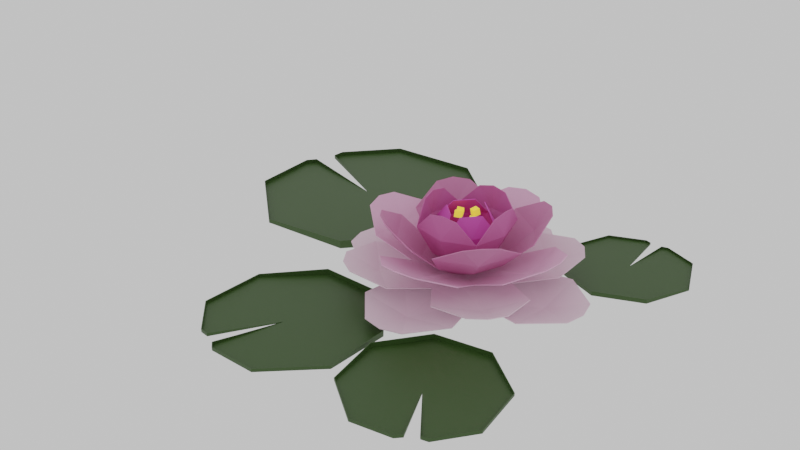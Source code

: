 # Source: Lotus_Nenuphar.blend  (saved by Blender 2.93.21; exported with 4.5.12 LTS)
import bpy
from mathutils import Matrix  # noqa: F401  (used for matrix-valued properties, if any)

bpy.ops.wm.read_factory_settings(use_empty=True)
scene = bpy.context.scene
scene.name = 'Scene'

# ---- collections
col_lotus_nenuphar = bpy.data.collections.new('Lotus_Nenuphar'); scene.collection.children.link(col_lotus_nenuphar)

# ---- materials (node trees are filled in below, after node groups)
mat_nenuphar = bpy.data.materials.new('Nenuphar')
mat_lotus_pink_1 = bpy.data.materials.new('Lotus_Pink_1')
mat_lotus_pink_2 = bpy.data.materials.new('Lotus_Pink_2')
mat_lotus_pink_3 = bpy.data.materials.new('Lotus_Pink_3')
mat_lotus_pink_4 = bpy.data.materials.new('Lotus_Pink_4')
mat_lotus_pink_5 = bpy.data.materials.new('Lotus_Pink_5')
mat_lotus_light = bpy.data.materials.new('Lotus_Light')

# ---- material node trees
mat_nenuphar.use_nodes = True; mat_nenuphar.node_tree.nodes.clear()
_N = mat_nenuphar.node_tree.nodes; _L = mat_nenuphar.node_tree.links
n0 = _N.new('ShaderNodeBsdfPrincipled'); n0.name = 'Principled BSDF'; n0.location = (10, 300)
n0.distribution = 'GGX'
n0.subsurface_method = 'BURLEY'
n0.inputs[0].default_value = (0.03006, 0.06998, 0.01026, 1.0)
n0.inputs[3].default_value = 1.45
n0.inputs[27].default_value = (0.0, 0.0, 0.0, 1.0)
n0.inputs[28].default_value = 1.0
n1 = _N.new('ShaderNodeOutputMaterial'); n1.name = 'Material Output'; n1.location = (300, 300)
_L.new(n0.outputs[0], n1.inputs[0])
n1.is_active_output = True
mat_lotus_pink_1.use_nodes = True; mat_lotus_pink_1.node_tree.nodes.clear()
_N = mat_lotus_pink_1.node_tree.nodes; _L = mat_lotus_pink_1.node_tree.links
n0 = _N.new('ShaderNodeBsdfPrincipled'); n0.name = 'Principled BSDF'; n0.location = (10, 300)
n0.distribution = 'GGX'
n0.subsurface_method = 'BURLEY'
n0.inputs[0].default_value = (0.723, 0.1137, 0.5115, 1.0)
n0.inputs[3].default_value = 1.45
n0.inputs[13].default_value = 0.2
n0.inputs[27].default_value = (0.0, 0.0, 0.0, 1.0)
n0.inputs[28].default_value = 1.0
n1 = _N.new('ShaderNodeOutputMaterial'); n1.name = 'Material Output'; n1.location = (300, 300)
_L.new(n0.outputs[0], n1.inputs[0])
n1.is_active_output = True
mat_lotus_pink_2.use_nodes = True; mat_lotus_pink_2.node_tree.nodes.clear()
_N = mat_lotus_pink_2.node_tree.nodes; _L = mat_lotus_pink_2.node_tree.links
n0 = _N.new('ShaderNodeBsdfPrincipled'); n0.name = 'Principled BSDF'; n0.location = (10, 300)
n0.distribution = 'GGX'
n0.subsurface_method = 'BURLEY'
n0.inputs[0].default_value = (0.6267, 0.1628, 0.3947, 1.0)
n0.inputs[3].default_value = 1.45
n0.inputs[13].default_value = 0.2
n0.inputs[27].default_value = (0.0, 0.0, 0.0, 1.0)
n0.inputs[28].default_value = 1.0
n1 = _N.new('ShaderNodeOutputMaterial'); n1.name = 'Material Output'; n1.location = (300, 300)
_L.new(n0.outputs[0], n1.inputs[0])
n1.is_active_output = True
mat_lotus_pink_3.use_nodes = True; mat_lotus_pink_3.node_tree.nodes.clear()
_N = mat_lotus_pink_3.node_tree.nodes; _L = mat_lotus_pink_3.node_tree.links
n0 = _N.new('ShaderNodeBsdfPrincipled'); n0.name = 'Principled BSDF'; n0.location = (10, 300)
n0.distribution = 'GGX'
n0.subsurface_method = 'BURLEY'
n0.inputs[0].default_value = (0.65, 0.2369, 0.4353, 1.0)
n0.inputs[3].default_value = 1.45
n0.inputs[13].default_value = 0.2
n0.inputs[27].default_value = (0.0, 0.0, 0.0, 1.0)
n0.inputs[28].default_value = 1.0
n1 = _N.new('ShaderNodeOutputMaterial'); n1.name = 'Material Output'; n1.location = (300, 300)
_L.new(n0.outputs[0], n1.inputs[0])
n1.is_active_output = True
mat_lotus_pink_4.use_nodes = True; mat_lotus_pink_4.node_tree.nodes.clear()
_N = mat_lotus_pink_4.node_tree.nodes; _L = mat_lotus_pink_4.node_tree.links
n0 = _N.new('ShaderNodeBsdfPrincipled'); n0.name = 'Principled BSDF'; n0.location = (10, 300)
n0.distribution = 'GGX'
n0.subsurface_method = 'BURLEY'
n0.inputs[0].default_value = (0.7991, 0.4233, 0.6308, 1.0)
n0.inputs[3].default_value = 1.45
n0.inputs[27].default_value = (0.0291, 0.01751, 0.02401, 1.0)
n0.inputs[28].default_value = 1.0
n1 = _N.new('ShaderNodeOutputMaterial'); n1.name = 'Material Output'; n1.location = (300, 300)
_L.new(n0.outputs[0], n1.inputs[0])
n1.is_active_output = True
mat_lotus_pink_5.use_nodes = True; mat_lotus_pink_5.node_tree.nodes.clear()
_N = mat_lotus_pink_5.node_tree.nodes; _L = mat_lotus_pink_5.node_tree.links
n0 = _N.new('ShaderNodeBsdfPrincipled'); n0.name = 'Principled BSDF'; n0.location = (10, 300)
n0.distribution = 'GGX'
n0.subsurface_method = 'BURLEY'
n0.inputs[0].default_value = (0.7991, 0.5906, 0.7011, 1.0)
n0.inputs[3].default_value = 1.45
n0.inputs[27].default_value = (0.02721, 0.02134, 0.02448, 1.0)
n0.inputs[28].default_value = 1.0
n1 = _N.new('ShaderNodeOutputMaterial'); n1.name = 'Material Output'; n1.location = (300, 300)
_L.new(n0.outputs[0], n1.inputs[0])
n1.is_active_output = True
mat_lotus_light.use_nodes = True; mat_lotus_light.node_tree.nodes.clear()
_N = mat_lotus_light.node_tree.nodes; _L = mat_lotus_light.node_tree.links
n0 = _N.new('ShaderNodeBsdfPrincipled'); n0.name = 'Principled BSDF'; n0.location = (10, 300)
n0.distribution = 'GGX'
n0.subsurface_method = 'BURLEY'
n0.inputs[0].default_value = (0.7991, 0.5149, 0.05448, 1.0)
n0.inputs[3].default_value = 1.45
n0.inputs[13].default_value = 0.0
n0.inputs[27].default_value = (0.7991, 0.5149, 0.05448, 1.0)
n0.inputs[28].default_value = 1.0
n1 = _N.new('ShaderNodeOutputMaterial'); n1.name = 'Material Output'; n1.location = (300, 300)
_L.new(n0.outputs[0], n1.inputs[0])
n1.is_active_output = True

# ---- world
world_world = bpy.data.worlds.new('World'); scene.world = world_world
world_world.use_nodes = True; world_world.node_tree.nodes.clear()
_N = world_world.node_tree.nodes; _L = world_world.node_tree.links
n0 = _N.new('ShaderNodeOutputWorld'); n0.name = 'World Output'; n0.location = (300, 300)
n1 = _N.new('ShaderNodeBackground'); n1.name = 'Background'; n1.location = (10, 300)
n1.inputs[0].default_value = (0.723, 0.723, 0.723, 1.0)
_L.new(n1.outputs[0], n0.inputs[0])
n0.is_active_output = True
world_world.color = (0.05088, 0.05088, 0.05088)
world_world.use_sun_shadow = False
world_world.sun_shadow_jitter_overblur = 0.0

# ---- meshes
me_circle_001 = bpy.data.meshes.new('Circle.001')
me_circle_001.from_pydata([(-0.7383, 1.514, 0.0), (-0.1592, 0.05483, 0.0), (-1.514, -0.7383, 0.0), (-0.5483, -1.592, 0.0), (0.7383, -1.514, 0.0), (1.592, -0.5483, 0.0), (1.514, 0.7383, 0.0), (0.5483, 1.592, 0.0), (-1.353, 0.8186, 0.0), (-1.573, 0.2266, 0.0), (-1.476, 0.3509, 0.0), (-1.367, 0.6469, 0.0), (-0.7383, 1.514, 0.05614), (-1.514, -0.7383, 0.05614), (-0.5483, -1.592, 0.05614), (0.7383, -1.514, 0.1123), (1.592, -0.5483, 0.1123), (1.514, 0.7383, 0.1123), (0.5483, 1.592, 0.05614), (-1.353, 0.8186, 0.05614), (-1.573, 0.2266, 0.05614), (-1.476, 0.3509, 0.05614), (-1.367, 0.6469, 0.05614)], [], [(11, 1, 8), (10, 9, 1), (9, 2, 1), (2, 3, 1), (3, 4, 1), (5, 1, 4), (5, 6, 1), (6, 7, 1), (7, 0, 1), (0, 8, 1), (4, 3, 14, 15), (8, 0, 12, 19), (0, 7, 18, 12), (5, 4, 15, 16), (9, 10, 21, 20), (10, 1, 21), (11, 8, 19, 22), (6, 5, 16, 17), (1, 11, 22), (3, 2, 13, 14), (2, 9, 20, 13), (7, 6, 17, 18)])
_uv = me_circle_001.uv_layers.new(name='UVMap')
_uv.uv.foreach_set('vector', [0.0, 0.0, 0.0, 0.0, 0.0, 0.0, 0.0, 0.0, 0.0, 0.0, 0.0, 0.0, 0.0, 0.0, 0.0, 0.0, 0.0, 0.0, 0.0, 0.0, 0.0, 0.0, 0.0, 0.0, 0.0, 0.0, 0.0, 0.0, 0.0, 0.0, 0.0, 0.0, 0.0, 0.0, 0.0, 0.0, 0.0, 0.0, 0.0, 0.0, 0.0, 0.0, 0.0, 0.0, 0.0, 0.0, 0.0, 0.0, 0.0, 0.0, 0.0, 0.0, 0.0, 0.0, 0.0, 0.0, 0.0, 0.0, 0.0, 0.0, 0.0, 0.0, 0.0, 0.0, 0.0, 0.0, 0.0, 0.0, 0.0, 0.0, 0.0, 0.0, 0.0, 0.0, 0.0, 0.0, 0.0, 0.0, 0.0, 0.0, 0.0, 0.0, 0.0, 0.0, 0.0, 0.0, 0.0, 0.0, 0.0, 0.0, 0.0, 0.0, 0.0, 0.0, 0.0, 0.0, 0.0, 0.0, 0.0, 0.0, 0.0, 0.0, 0.0, 0.0, 0.0, 0.0, 0.0, 0.0, 0.0, 0.0, 0.0, 0.0, 0.0, 0.0, 0.0, 0.0, 0.0, 0.0, 0.0, 0.0, 0.0, 0.0, 0.0, 0.0, 0.0, 0.0, 0.0, 0.0, 0.0, 0.0, 0.0, 0.0, 0.0, 0.0, 0.0, 0.0, 0.0, 0.0, 0.0, 0.0, 0.0, 0.0, 0.0, 0.0, 0.0, 0.0, 0.0, 0.0, 0.0, 0.0, 0.0, 0.0])
me_circle_001.materials.append(mat_nenuphar)
me_circle_001.use_remesh_fix_poles = True
me_circle_001.use_remesh_preserve_attributes = False
me_circle_001.use_mirror_vertex_groups = False
me_circle_001.update()
me_circle_032 = bpy.data.meshes.new('Circle.032')
me_circle_032.from_pydata([(-1.243, 0.8302, 0.37), (-1.18, 0.2918, 0.2969), (-0.702, -0.02248, 0.1938), (-0.2153, -0.007055, 0.1218), (1.05, 1.122, 0.3579), (0.831, 1.248, 0.3521), (0.294, 1.182, 0.2901), (-0.02056, 0.7021, 0.1938), (-0.006147, 0.2153, 0.1218), (0.7396, 0.7881, 0.1855), (-1.021e-14, 9.606e-15, 0.1101), (-1.056, -1.117, 0.3579), (-0.8366, -1.242, 0.3448), (-0.298, -1.178, 0.2727), (0.01878, -0.7004, 0.1793), (0.005927, -0.2151, 0.1173), (-0.7413, -0.7865, 0.1855), (1.237, -0.825, 0.3269), (1.176, -0.2881, 0.2659), (0.7002, 0.02416, 0.1793), (0.2151, 0.007261, 0.1173), (-1.116, 1.05, 0.3803), (-0.9048, 1.19, 0.37), (-0.3636, 1.16, 0.2969), (-0.7841, 0.7374, 0.2013), (-1.056, -1.117, 0.3579), (-1.194, -0.9059, 0.3521), (-1.162, -0.3658, 0.2901), (-0.7413, -0.7865, 0.1855), (1.05, 1.122, 0.3579), (1.189, 0.9111, 0.3448), (1.158, 0.3696, 0.2727), (0.7396, 0.7881, 0.1855), (1.111, -1.045, 0.3354), (0.8992, -1.185, 0.3269), (0.3596, -1.156, 0.2659), (0.7823, -0.7358, 0.1698), (1.642, 0.322, 0.1101), (1.166, 0.6915, 0.1101), (0.5339, 0.5677, 0.1101), (2.212e-09, -1.815e-09, 0.1101), (0.05259, -1.715, 0.1101), (0.322, -1.642, 0.1101), (0.6915, -1.166, 0.1101), (0.5677, -0.5339, 0.1101), (0.03636, -1.186, 0.003673), (-0.05259, 1.715, 0.1101), (-0.322, 1.642, 0.1101), (-0.6915, 1.166, 0.1101), (-0.5677, 0.5339, 0.1101), (-0.03636, 1.186, 0.003672), (-1.642, -0.322, 0.1101), (-1.166, -0.6915, 0.1101), (-0.5339, -0.5677, 0.1101), (1.715, 0.05259, 0.1101), (1.659, -0.2208, 0.1101), (1.206, -0.6188, 0.1101), (1.186, 0.03636, 0.003673), (-0.05259, 1.715, 0.1101), (0.2208, 1.659, 0.1101), (0.6188, 1.206, 0.1101), (-0.03636, 1.186, 0.003673), (0.05259, -1.715, 0.1101), (-0.2208, -1.659, 0.1101), (-0.6188, -1.206, 0.1101), (0.03636, -1.186, 0.003673), (-1.715, -0.05259, 0.1101), (-1.659, 0.2208, 0.1101), (-1.206, 0.6188, 0.1101), (-1.186, -0.03636, 0.003673), (-1.331, -0.2877, 0.7345), (-0.9436, -0.6251, 0.5588), (-0.4556, -0.4926, 0.3114), (-0.1423, -0.1547, 0.137), (0.02859, -1.414, 0.7276), (0.2678, -1.353, 0.6985), (0.5998, -0.9597, 0.5237), (0.4759, -0.4641, 0.29), (0.1504, -0.1458, 0.1302), (0.0233, -1.022, 0.4467), (2.212e-09, -1.815e-09, 0.1101), (1.302, 0.2869, 0.6736), (0.9233, 0.6244, 0.5151), (0.4465, 0.4923, 0.29), (0.1412, 0.1547, 0.1302), (-0.05807, 1.413, 0.7276), (-0.2961, 1.352, 0.7096), (-0.6202, 0.9591, 0.5503), (-0.485, 0.4638, 0.3114), (-0.1515, 0.1457, 0.137), (-0.03937, 1.022, 0.4467), (-1.391, -0.04265, 0.7592), (-1.346, 0.2057, 0.7345), (-0.9802, 0.5661, 0.5588), (-1.004, -0.03076, 0.4695), (-0.05807, 1.413, 0.7276), (0.1844, 1.367, 0.6985), (0.5399, 0.9946, 0.5237), (-0.03937, 1.022, 0.4467), (1.362, 0.04175, 0.6959), (1.318, -0.2065, 0.6736), (0.9598, -0.5667, 0.5151), (0.9875, 0.03027, 0.4238), (0.02859, -1.414, 0.7276), (-0.2128, -1.367, 0.7096), (-0.5603, -0.9953, 0.5503), (0.0233, -1.022, 0.4467), (-0.8686, 0.512, 0.9306), (-0.8823, 0.09362, 0.6998), (-0.5516, -0.03062, 0.3728), (-0.1816, -0.009761, 0.1419), (-0.3839, 0.361, 0.3574), (-0.7448, 0.7005, 0.9631), (-0.5642, 0.8356, 0.9306), (-0.1475, 0.8749, 0.6998), (-0.00322, 0.5524, 0.3728), (-0.001382, 0.1819, 0.1419), (2.212e-09, -1.815e-09, 0.1101), (-0.6072, 0.571, 0.6287), (-0.5492, -0.904, 0.9404), (-0.1321, -0.8966, 0.7097), (0.006372, -0.5554, 0.3791), (0.001771, -0.1822, 0.1439), (-0.3772, -0.4041, 0.3617), (-0.7319, -0.7884, 0.9714), (-0.8589, -0.6128, 0.9369), (-0.8798, -0.1935, 0.7014), (-0.5967, -0.6407, 0.6355), (0.8784, -0.5212, 0.9467), (0.8893, -0.1003, 0.7113), (0.5547, 0.02766, 0.3791), (0.182, 0.009395, 0.1439), (0.3868, -0.3638, 0.366), (0.755, -0.7101, 0.9798), (0.5741, -0.8448, 0.9467), (0.1545, -0.8815, 0.7113), (0.6134, -0.5769, 0.6423), (0.559, 0.8948, 0.9369), (0.1392, 0.89, 0.7014), (0.3802, 0.4013, 0.3617), (0.7421, 0.7788, 0.9714), (0.8687, 0.6035, 0.9404), (0.8869, 0.1868, 0.7097), (0.6029, 0.6348, 0.6355), (-0.4921, -0.2126, 1.064), (-0.4149, -0.467, 0.7937), (-0.282, -0.3133, 0.413), (2.212e-09, -1.815e-09, 0.1101), (-0.3756, -0.01151, 0.4411), (-0.5205, -0.01596, 1.101), (-0.5042, 0.1821, 1.064), (-0.4427, 0.4407, 0.7937), (-0.3006, 0.2954, 0.413), (-0.537, -0.01646, 0.7716), (0.2333, -0.5245, 1.08), (0.4762, -0.4397, 0.814), (0.3155, -0.2949, 0.4267), (0.02017, -0.3907, 0.4498), (0.04118, -0.5541, 1.114), (-0.1542, -0.5363, 1.071), (0.03351, -0.5631, 0.7842), (0.5386, 0.2141, 1.087), (0.4483, 0.468, 0.814), (0.2969, 0.3137, 0.4267), (0.392, 0.01202, 0.4586), (0.5688, 0.01744, 1.126), (0.5507, -0.1807, 1.087), (0.5695, 0.01746, 0.7968), (-0.1868, 0.5259, 1.071), (-0.003802, 0.3912, 0.4498), (0.007163, 0.5556, 1.114), (0.2007, 0.5378, 1.08), (-0.001041, 0.5641, 0.7842), (-0.05386, -0.2616, 0.9999), (0.02293, -0.4685, 0.7541), (0.01373, -0.3141, 0.3965), (2.212e-09, -1.815e-09, 0.1101), (-0.2606, -0.2771, 0.4681), (-0.2578, -0.06979, 0.9999), (-0.469, -0.005805, 0.7541), (-0.3143, -0.005534, 0.3965), (-0.2488, -0.2646, 0.7552), (0.2822, -0.05464, 1.005), (0.4832, 0.0209, 0.7639), (0.3206, 0.01228, 0.4031), (0.2868, -0.2618, 0.4738), (0.09137, -0.2575, 1.001), (0.2807, -0.2497, 0.7607), (0.07341, 0.2824, 1.007), (-0.008734, 0.4836, 0.7639), (-0.007388, 0.3208, 0.4031), (0.2686, 0.2856, 0.4795), (0.2774, 0.09057, 1.007), (0.2631, 0.2797, 0.7662), (-0.2627, 0.07542, 1.001), (-0.2788, 0.2702, 0.4738), (-0.07182, 0.2783, 1.005), (-0.2664, 0.2649, 0.7607), (0.1256, 0.1231, 0.9109), (0.1183, 0.1068, 0.995), (0.09545, 0.04461, 0.8931), (0.08813, 0.02831, 0.9771), (0.04551, 0.1541, 0.91), (0.0382, 0.1378, 0.994), (0.01532, 0.07566, 0.8921), (0.008002, 0.05936, 0.9762), (-0.03132, -0.05453, 0.8851), (-0.03929, -0.02369, 0.9649), (0.003519, -0.1266, 0.9164), (-0.004455, -0.09573, 0.9962), (-0.1095, -0.08979, 0.8909), (-0.1175, -0.05894, 0.9707), (-0.07464, -0.1618, 0.9222), (-0.08262, -0.131, 1.002), (-0.1776, 0.02064, 0.839), (-0.202, 0.08772, 0.8869), (-0.1001, 0.05629, 0.8286), (-0.1245, 0.1234, 0.8765), (-0.1496, -0.01955, 0.9096), (-0.174, 0.04753, 0.9575), (-0.07212, 0.0161, 0.8992), (-0.09654, 0.08317, 0.9471), (0.1001, -0.1043, 0.8595), (0.07463, -0.04432, 0.9155), (0.17, -0.05769, 0.8413), (0.1445, 0.002335, 0.8973), (0.1432, -0.1444, 0.9221), (0.1177, -0.0844, 0.9781), (0.2131, -0.09776, 0.9039), (0.1876, -0.03774, 0.9599), (-1.24, 0.8287, 0.3794), (-1.177, 0.2916, 0.3066), (-0.7003, -0.02254, 0.2037), (-0.2145, -0.007134, 0.1317), (1.048, 1.119, 0.3672), (0.8297, 1.244, 0.3615), (0.294, 1.179, 0.2998), (-0.0204, 0.7003, 0.2037), (-0.006017, 0.2145, 0.1317), (0.7391, 0.7856, 0.1952), (0.0001059, -9.98e-05, 0.1201), (-1.053, -1.114, 0.3672), (-0.835, -1.239, 0.3543), (-0.2977, -1.176, 0.2824), (0.01883, -0.6989, 0.1892), (0.00601, -0.2145, 0.1273), (-0.7407, -0.7841, 0.1953), (1.234, -0.8236, 0.3363), (1.174, -0.288, 0.2756), (0.6987, 0.02401, 0.1892), (0.2145, 0.00714, 0.1273), (-1.114, 1.047, 0.3896), (-0.9031, 1.187, 0.3794), (-0.3631, 1.157, 0.3066), (-0.7824, 0.7359, 0.2111), (-1.053, -1.114, 0.3672), (-1.191, -0.9043, 0.3615), (-1.159, -0.3656, 0.2998), (-0.7389, -0.7859, 0.1952), (1.047, 1.12, 0.3672), (1.186, 0.9094, 0.3543), (1.155, 0.3692, 0.2824), (0.7373, 0.7873, 0.1953), (1.108, -1.042, 0.3448), (0.8977, -1.182, 0.3363), (0.3594, -1.154, 0.2756), (0.7808, -0.7344, 0.1796), (1.64, 0.3209, 0.1199), (1.166, 0.6899, 0.12), (0.5337, 0.5675, 0.1201), (2.212e-09, -1.815e-09, 0.1201), (0.05206, -1.714, 0.1199), (0.3209, -1.64, 0.1199), (0.6899, -1.166, 0.12), (0.5675, -0.5337, 0.1201), (0.03509, -1.186, 0.01358), (-0.05206, 1.714, 0.1199), (-0.3209, 1.64, 0.1199), (-0.6899, 1.166, 0.12), (-0.5675, 0.5337, 0.1201), (-0.03509, 1.186, 0.01358), (-1.64, -0.3209, 0.1199), (-1.166, -0.6899, 0.12), (-0.5337, -0.5675, 0.1201), (1.714, 0.05253, 0.1199), (1.657, -0.2198, 0.1199), (1.206, -0.6172, 0.12), (1.185, 0.03634, 0.01366), (-0.053, 1.714, 0.1199), (0.2198, 1.657, 0.1199), (0.6172, 1.206, 0.12), (-0.0376, 1.185, 0.01358), (0.053, -1.714, 0.1199), (-0.2198, -1.657, 0.1199), (-0.6172, -1.206, 0.12), (0.0376, -1.185, 0.01358), (-1.714, -0.05253, 0.1199), (-1.657, 0.2198, 0.1199), (-1.206, 0.6172, 0.12), (-1.185, -0.03634, 0.01366), (-1.325, -0.2865, 0.7427), (-0.9391, -0.6233, 0.5676), (-0.4529, -0.49, 0.3207), (-0.1408, -0.1534, 0.1468), (0.02808, -1.408, 0.7357), (0.2667, -1.347, 0.7068), (0.5982, -0.9553, 0.5325), (0.4734, -0.4616, 0.2993), (0.1492, -0.1445, 0.1401), (0.02209, -1.018, 0.4555), (0.0002026, 6.102e-06, 0.1201), (1.297, 0.2856, 0.6819), (0.9189, 0.6226, 0.5239), (0.4442, 0.4897, 0.2993), (0.1401, 0.1534, 0.1401), (-0.0572, 1.407, 0.7357), (-0.2947, 1.346, 0.7178), (-0.6182, 0.9547, 0.5591), (-0.4821, 0.4614, 0.3207), (-0.15, 0.1445, 0.1468), (-0.03778, 1.017, 0.4555), (-1.385, -0.04247, 0.7672), (-1.34, 0.2048, 0.7427), (-0.9755, 0.5646, 0.5676), (-0.9987, -0.03062, 0.4783), (-0.05822, 1.407, 0.7357), (0.1837, 1.361, 0.7068), (0.5385, 0.9902, 0.5325), (-0.0403, 1.017, 0.4555), (1.356, 0.04157, 0.704), (1.312, -0.2056, 0.6819), (0.9553, -0.5652, 0.5239), (0.9829, 0.03013, 0.4327), (0.0291, -1.408, 0.7357), (-0.2117, -1.362, 0.7178), (-0.5585, -0.9908, 0.5591), (0.02461, -1.018, 0.4555), (-0.8614, 0.5076, 0.936), (-0.8755, 0.09076, 0.7066), (-0.5456, -0.03052, 0.3809), (-0.178, -0.009672, 0.1512), (-0.3795, 0.3569, 0.3654), (-0.7384, 0.6945, 0.968), (-0.5594, 0.8287, 0.936), (-0.1442, 0.8683, 0.7066), (-0.002961, 0.5464, 0.3809), (-0.00125, 0.1783, 0.1512), (-5.279e-05, 4.944e-05, 0.1201), (-0.6017, 0.5659, 0.6353), (-0.545, -0.8968, 0.9459), (-0.1296, -0.8899, 0.7166), (0.006035, -0.5494, 0.3871), (0.001553, -0.1786, 0.1532), (-0.3733, -0.3998, 0.3698), (-0.726, -0.7821, 0.9765), (-0.852, -0.6081, 0.9425), (-0.8732, -0.1904, 0.7083), (-0.5916, -0.6352, 0.6423), (0.8713, -0.5169, 0.9521), (0.8826, -0.09737, 0.7181), (0.5487, 0.02763, 0.3871), (0.1783, 0.009388, 0.1532), (0.3824, -0.3597, 0.374), (0.7487, -0.7041, 0.9848), (0.5693, -0.838, 0.9521), (0.1512, -0.875, 0.7181), (0.6079, -0.5717, 0.6489), (0.5547, 0.8876, 0.9425), (0.1365, 0.8833, 0.7083), (0.3762, 0.397, 0.3698), (0.7362, 0.7726, 0.9765), (0.8618, 0.5989, 0.9459), (0.8803, 0.1838, 0.7166), (0.5978, 0.6294, 0.6423), (-0.4823, -0.2105, 1.063), (-0.4084, -0.4601, 0.7969), (-0.2767, -0.3076, 0.4194), (-3.082e-05, -9.174e-07, 0.1201), (-0.3674, -0.01126, 0.4468), (-0.5105, -0.01565, 1.101), (-0.4943, 0.1806, 1.063), (-0.4359, 0.4342, 0.7969), (-0.295, 0.2901, 0.4194), (-0.5273, -0.01616, 0.7738), (0.2311, -0.5147, 1.08), (0.4693, -0.4333, 0.8174), (0.3099, -0.2897, 0.433), (0.01981, -0.3826, 0.4557), (0.04084, -0.5441, 1.113), (-0.1526, -0.5265, 1.071), (0.03317, -0.5534, 0.7866), (0.5288, 0.2119, 1.088), (0.4418, 0.4612, 0.8174), (0.2915, 0.3082, 0.433), (0.3839, 0.01177, 0.4644), (0.5588, 0.01713, 1.126), (0.5408, -0.1791, 1.088), (0.5598, 0.01716, 0.7994), (-0.1846, 0.5161, 1.071), (-0.003662, 0.3831, 0.4557), (0.007433, 0.5456, 1.113), (0.1991, 0.5279, 1.08), (-0.0007937, 0.5544, 0.7866), (-0.04817, -0.2548, 0.9952), (0.02263, -0.4585, 0.7531), (0.01345, -0.306, 0.4025), (1.833e-06, 2.134e-06, 0.1201), (-0.2544, -0.2705, 0.4721), (-0.2514, -0.06368, 0.9952), (-0.4591, -0.005498, 0.7531), (-0.3063, -0.005321, 0.4025), (-0.2422, -0.2575, 0.7526), (0.2754, -0.04888, 1.001), (0.4733, 0.0206, 0.763), (0.3126, 0.01196, 0.4091), (0.2801, -0.2555, 0.4779), (0.0853, -0.251, 0.9968), (0.2737, -0.2431, 0.7582), (0.06767, 0.2755, 1.003), (-0.008432, 0.4736, 0.763), (-0.007209, 0.3128, 0.4091), (0.2624, 0.279, 0.4836), (0.2709, 0.08442, 1.003), (0.2564, 0.2726, 0.7638), (-0.2558, 0.06976, 0.9968), (-0.2722, 0.2639, 0.4779), (-0.06566, 0.2719, 1.001), (-0.2594, 0.2582, 0.7582), (0.1177, 0.1188, 0.9153), (0.1114, 0.1047, 0.9881), (0.0916, 0.05087, 0.8999), (0.08527, 0.03676, 0.9726), (0.04837, 0.1457, 0.9145), (0.04204, 0.1316, 0.9872), (0.02224, 0.07775, 0.899), (0.01591, 0.06364, 0.9718), (-0.03476, -0.05967, 0.8929), (-0.04167, -0.03297, 0.962), (-0.004608, -0.122, 0.92), (-0.01151, -0.09534, 0.9891), (-0.1024, -0.09019, 0.898), (-0.1093, -0.06349, 0.9671), (-0.07227, -0.1526, 0.9251), (-0.07917, -0.1259, 0.9942), (-0.1722, 0.02484, 0.8463), (-0.1933, 0.08291, 0.8877), (-0.1051, 0.0557, 0.8373), (-0.1262, 0.1138, 0.8787), (-0.1479, -0.009951, 0.9074), (-0.1691, 0.04811, 0.9488), (-0.08085, 0.02091, 0.8984), (-0.102, 0.07897, 0.9398), (0.106, -0.09987, 0.8662), (0.08393, -0.04791, 0.9147), (0.1665, -0.05949, 0.8505), (0.1444, -0.007524, 0.8989), (0.1433, -0.1346, 0.9205), (0.1212, -0.0826, 0.9689), (0.2038, -0.09417, 0.9047), (0.1817, -0.04221, 0.9532)], [], [(21, 24, 0), (0, 24, 1), (1, 24, 2), (2, 24, 3), (10, 3, 24), (4, 9, 5), (5, 9, 6), (6, 9, 7), (7, 9, 8), (10, 8, 9), (11, 16, 12), (12, 16, 13), (13, 16, 14), (14, 16, 15), (10, 15, 16), (33, 36, 17), (17, 36, 18), (18, 36, 19), (19, 36, 20), (10, 20, 36), (21, 22, 24), (22, 23, 24), (23, 7, 24), (7, 8, 24), (10, 24, 8), (25, 26, 28), (26, 27, 28), (27, 2, 28), (2, 3, 28), (10, 28, 3), (29, 30, 32), (30, 31, 32), (31, 19, 32), (19, 20, 32), (10, 32, 20), (33, 34, 36), (34, 35, 36), (35, 14, 36), (14, 15, 36), (10, 36, 15), (54, 57, 37), (37, 57, 38), (38, 57, 39), (39, 57, 40), (41, 45, 42), (42, 45, 43), (43, 45, 44), (44, 45, 40), (46, 50, 47), (47, 50, 48), (48, 50, 49), (49, 50, 40), (66, 69, 51), (51, 69, 52), (52, 69, 53), (53, 69, 40), (54, 55, 57), (55, 56, 57), (56, 44, 57), (44, 40, 57), (58, 59, 61), (59, 60, 61), (60, 39, 61), (39, 40, 61), (62, 63, 65), (63, 64, 65), (64, 53, 65), (53, 40, 65), (66, 67, 69), (67, 68, 69), (68, 49, 69), (49, 40, 69), (91, 94, 70), (70, 94, 71), (71, 94, 72), (72, 94, 73), (80, 73, 94), (74, 79, 75), (75, 79, 76), (76, 79, 77), (77, 79, 78), (80, 78, 79), (99, 102, 81), (81, 102, 82), (82, 102, 83), (83, 102, 84), (80, 84, 102), (85, 90, 86), (86, 90, 87), (87, 90, 88), (88, 90, 89), (80, 89, 90), (91, 92, 94), (92, 93, 94), (93, 88, 94), (88, 89, 94), (80, 94, 89), (95, 96, 98), (96, 97, 98), (97, 83, 98), (83, 84, 98), (80, 98, 84), (99, 100, 102), (100, 101, 102), (101, 77, 102), (77, 78, 102), (80, 102, 78), (103, 104, 106), (104, 105, 106), (105, 72, 106), (72, 73, 106), (80, 106, 73), (112, 118, 107), (107, 118, 108), (109, 108, 111), (131, 116, 139), (111, 108, 118), (111, 110, 109), (114, 111, 118), (111, 115, 116), (112, 113, 118), (113, 114, 118), (115, 111, 114), (117, 110, 116), (124, 127, 119), (119, 127, 120), (121, 120, 123), (123, 120, 127), (123, 122, 121), (126, 123, 127), (123, 109, 110), (124, 125, 127), (125, 126, 127), (109, 123, 126), (117, 122, 110), (133, 136, 128), (128, 136, 129), (130, 129, 132), (110, 122, 123), (132, 129, 136), (132, 131, 130), (135, 132, 136), (132, 121, 122), (133, 134, 136), (134, 135, 136), (121, 132, 135), (117, 131, 122), (140, 143, 137), (137, 143, 138), (115, 138, 139), (139, 138, 143), (139, 116, 115), (142, 139, 143), (139, 130, 131), (140, 141, 143), (141, 142, 143), (130, 139, 142), (117, 116, 131), (116, 110, 111), (122, 131, 132), (149, 153, 144), (144, 153, 145), (146, 145, 148), (148, 145, 153), (148, 147, 146), (151, 148, 153), (148, 152, 147), (149, 150, 153), (150, 151, 153), (152, 148, 151), (158, 160, 154), (154, 160, 155), (156, 155, 157), (157, 155, 160), (157, 147, 156), (145, 157, 160), (157, 146, 147), (158, 159, 160), (159, 145, 160), (146, 157, 145), (165, 167, 161), (161, 167, 162), (163, 162, 164), (164, 162, 167), (164, 147, 163), (155, 164, 167), (164, 156, 147), (165, 166, 167), (166, 155, 167), (156, 164, 155), (170, 172, 168), (168, 172, 151), (152, 151, 169), (169, 151, 172), (169, 147, 152), (162, 169, 172), (169, 163, 147), (170, 171, 172), (171, 162, 172), (163, 169, 162), (173, 181, 174), (175, 174, 177), (177, 174, 181), (177, 176, 175), (179, 177, 181), (177, 180, 176), (173, 178, 181), (178, 179, 181), (180, 177, 179), (182, 187, 183), (184, 183, 185), (185, 183, 187), (185, 176, 184), (174, 185, 187), (185, 175, 176), (182, 186, 187), (186, 174, 187), (175, 185, 174), (188, 193, 189), (190, 189, 191), (191, 189, 193), (191, 176, 190), (183, 191, 193), (191, 184, 176), (188, 192, 193), (192, 183, 193), (184, 191, 183), (194, 197, 179), (180, 179, 195), (195, 179, 197), (195, 176, 180), (189, 195, 197), (195, 190, 176), (194, 196, 197), (196, 189, 197), (190, 195, 189), (198, 199, 201, 200), (200, 201, 205, 204), (204, 205, 203, 202), (202, 203, 199, 198), (200, 204, 202, 198), (205, 201, 199, 203), (206, 207, 209, 208), (208, 209, 213, 212), (212, 213, 211, 210), (210, 211, 207, 206), (208, 212, 210, 206), (213, 209, 207, 211), (214, 215, 217, 216), (216, 217, 221, 220), (220, 221, 219, 218), (218, 219, 215, 214), (216, 220, 218, 214), (221, 217, 215, 219), (222, 223, 225, 224), (224, 225, 229, 228), (228, 229, 227, 226), (226, 227, 223, 222), (224, 228, 226, 222), (229, 225, 223, 227), (251, 230, 254), (230, 231, 254), (231, 232, 254), (232, 233, 254), (240, 254, 233), (234, 235, 239), (235, 236, 239), (236, 237, 239), (237, 238, 239), (240, 239, 238), (241, 242, 246), (242, 243, 246), (243, 244, 246), (244, 245, 246), (240, 246, 245), (263, 247, 266), (247, 248, 266), (248, 249, 266), (249, 250, 266), (240, 266, 250), (251, 254, 252), (252, 254, 253), (253, 254, 237), (237, 254, 238), (240, 238, 254), (255, 258, 256), (256, 258, 257), (257, 258, 232), (232, 258, 233), (240, 233, 258), (259, 262, 260), (260, 262, 261), (261, 262, 249), (249, 262, 250), (240, 250, 262), (263, 266, 264), (264, 266, 265), (265, 266, 244), (244, 266, 245), (240, 245, 266), (284, 267, 287), (267, 268, 287), (268, 269, 287), (269, 270, 287), (271, 272, 275), (272, 273, 275), (273, 274, 275), (274, 270, 275), (276, 277, 280), (277, 278, 280), (278, 279, 280), (279, 270, 280), (296, 281, 299), (281, 282, 299), (282, 283, 299), (283, 270, 299), (284, 287, 285), (285, 287, 286), (286, 287, 274), (274, 287, 270), (288, 291, 289), (289, 291, 290), (290, 291, 269), (269, 291, 270), (292, 295, 293), (293, 295, 294), (294, 295, 283), (283, 295, 270), (296, 299, 297), (297, 299, 298), (298, 299, 279), (279, 299, 270), (321, 300, 324), (300, 301, 324), (301, 302, 324), (302, 303, 324), (310, 324, 303), (304, 305, 309), (305, 306, 309), (306, 307, 309), (307, 308, 309), (310, 309, 308), (329, 311, 332), (311, 312, 332), (312, 313, 332), (313, 314, 332), (310, 332, 314), (315, 316, 320), (316, 317, 320), (317, 318, 320), (318, 319, 320), (310, 320, 319), (321, 324, 322), (322, 324, 323), (323, 324, 318), (318, 324, 319), (310, 319, 324), (325, 328, 326), (326, 328, 327), (327, 328, 313), (313, 328, 314), (310, 314, 328), (329, 332, 330), (330, 332, 331), (331, 332, 307), (307, 332, 308), (310, 308, 332), (333, 336, 334), (334, 336, 335), (335, 336, 302), (302, 336, 303), (310, 303, 336), (342, 337, 348), (337, 338, 348), (339, 341, 338), (361, 369, 346), (341, 348, 338), (341, 339, 340), (344, 348, 341), (341, 346, 345), (342, 348, 343), (343, 348, 344), (345, 344, 341), (347, 346, 340), (354, 349, 357), (349, 350, 357), (351, 353, 350), (353, 357, 350), (353, 351, 352), (356, 357, 353), (353, 340, 339), (354, 357, 355), (355, 357, 356), (339, 356, 353), (347, 340, 352), (363, 358, 366), (358, 359, 366), (360, 362, 359), (340, 353, 352), (362, 366, 359), (362, 360, 361), (365, 366, 362), (362, 352, 351), (363, 366, 364), (364, 366, 365), (351, 365, 362), (347, 352, 361), (370, 367, 373), (367, 368, 373), (345, 369, 368), (369, 373, 368), (369, 345, 346), (372, 373, 369), (369, 361, 360), (370, 373, 371), (371, 373, 372), (360, 372, 369), (347, 361, 346), (346, 341, 340), (352, 362, 361), (379, 374, 383), (374, 375, 383), (376, 378, 375), (378, 383, 375), (378, 376, 377), (381, 383, 378), (378, 377, 382), (379, 383, 380), (380, 383, 381), (382, 381, 378), (388, 384, 390), (384, 385, 390), (386, 387, 385), (387, 390, 385), (387, 386, 377), (375, 390, 387), (387, 377, 376), (388, 390, 389), (389, 390, 375), (376, 375, 387), (395, 391, 397), (391, 392, 397), (393, 394, 392), (394, 397, 392), (394, 393, 377), (385, 397, 394), (394, 377, 386), (395, 397, 396), (396, 397, 385), (386, 385, 394), (400, 398, 402), (398, 381, 402), (382, 399, 381), (399, 402, 381), (399, 382, 377), (392, 402, 399), (399, 377, 393), (400, 402, 401), (401, 402, 392), (393, 392, 399), (403, 404, 411), (405, 407, 404), (407, 411, 404), (407, 405, 406), (409, 411, 407), (407, 406, 410), (403, 411, 408), (408, 411, 409), (410, 409, 407), (412, 413, 417), (414, 415, 413), (415, 417, 413), (415, 414, 406), (404, 417, 415), (415, 406, 405), (412, 417, 416), (416, 417, 404), (405, 404, 415), (418, 419, 423), (420, 421, 419), (421, 423, 419), (421, 420, 406), (413, 423, 421), (421, 406, 414), (418, 423, 422), (422, 423, 413), (414, 413, 421), (424, 409, 427), (410, 425, 409), (425, 427, 409), (425, 410, 406), (419, 427, 425), (425, 406, 420), (424, 427, 426), (426, 427, 419), (420, 419, 425), (428, 430, 431, 429), (430, 434, 435, 431), (434, 432, 433, 435), (432, 428, 429, 433), (430, 428, 432, 434), (435, 433, 429, 431), (436, 438, 439, 437), (438, 442, 443, 439), (442, 440, 441, 443), (440, 436, 437, 441), (438, 436, 440, 442), (443, 441, 437, 439), (444, 446, 447, 445), (446, 450, 451, 447), (450, 448, 449, 451), (448, 444, 445, 449), (446, 444, 448, 450), (451, 449, 445, 447), (452, 454, 455, 453), (454, 458, 459, 455), (458, 456, 457, 459), (456, 452, 453, 457), (454, 452, 456, 458), (459, 457, 453, 455), (21, 0, 230, 251), (0, 1, 231, 230), (1, 2, 232, 231), (4, 5, 235, 234), (5, 6, 236, 235), (6, 7, 237, 236), (9, 4, 234, 239), (10, 9, 239, 240), (11, 12, 242, 241), (12, 13, 243, 242), (13, 14, 244, 243), (16, 11, 241, 246), (33, 17, 247, 263), (17, 18, 248, 247), (18, 19, 249, 248), (22, 21, 251, 252), (23, 22, 252, 253), (7, 23, 253, 237), (26, 25, 255, 256), (27, 26, 256, 257), (25, 28, 258, 255), (2, 27, 257, 232), (30, 29, 259, 260), (31, 30, 260, 261), (29, 32, 262, 259), (34, 33, 263, 264), (35, 34, 264, 265), (14, 35, 265, 244), (19, 31, 261, 249), (10, 16, 246, 240), (32, 10, 240, 262), (28, 10, 240, 258), (54, 37, 267, 284), (37, 38, 268, 267), (38, 39, 269, 268), (65, 40, 270, 295), (41, 42, 272, 271), (42, 43, 273, 272), (43, 44, 274, 273), (45, 41, 271, 275), (46, 47, 277, 276), (47, 48, 278, 277), (48, 49, 279, 278), (50, 46, 276, 280), (66, 51, 281, 296), (51, 52, 282, 281), (52, 53, 283, 282), (55, 54, 284, 285), (56, 55, 285, 286), (53, 64, 294, 283), (44, 56, 286, 274), (59, 58, 288, 289), (60, 59, 289, 290), (61, 40, 270, 291), (58, 61, 291, 288), (63, 62, 292, 293), (64, 63, 293, 294), (62, 65, 295, 292), (49, 68, 298, 279), (67, 66, 296, 297), (68, 67, 297, 298), (39, 60, 290, 269), (40, 45, 275, 270), (40, 50, 280, 270), (91, 70, 300, 321), (70, 71, 301, 300), (71, 72, 302, 301), (74, 75, 305, 304), (75, 76, 306, 305), (76, 77, 307, 306), (79, 74, 304, 309), (80, 79, 309, 310), (99, 81, 311, 329), (81, 82, 312, 311), (82, 83, 313, 312), (85, 86, 316, 315), (86, 87, 317, 316), (87, 88, 318, 317), (90, 85, 315, 320), (92, 91, 321, 322), (93, 92, 322, 323), (83, 97, 327, 313), (88, 93, 323, 318), (96, 95, 325, 326), (97, 96, 326, 327), (77, 101, 331, 307), (95, 98, 328, 325), (100, 99, 329, 330), (101, 100, 330, 331), (104, 103, 333, 334), (105, 104, 334, 335), (106, 80, 310, 336), (103, 106, 336, 333), (72, 105, 335, 302), (98, 80, 310, 328), (80, 90, 320, 310), (112, 107, 337, 342), (107, 108, 338, 337), (108, 109, 339, 338), (113, 112, 342, 343), (114, 113, 343, 344), (115, 114, 344, 345), (124, 119, 349, 354), (119, 120, 350, 349), (120, 121, 351, 350), (125, 124, 354, 355), (126, 125, 355, 356), (130, 142, 372, 360), (133, 128, 358, 363), (128, 129, 359, 358), (129, 130, 360, 359), (134, 133, 363, 364), (135, 134, 364, 365), (121, 135, 365, 351), (140, 137, 367, 370), (137, 138, 368, 367), (138, 115, 345, 368), (141, 140, 370, 371), (142, 141, 371, 372), (109, 126, 356, 339), (149, 144, 374, 379), (144, 145, 375, 374), (150, 149, 379, 380), (151, 150, 380, 381), (158, 154, 384, 388), (154, 155, 385, 384), (159, 158, 388, 389), (162, 171, 401, 392), (165, 161, 391, 395), (161, 162, 392, 391), (166, 165, 395, 396), (170, 168, 398, 400), (168, 151, 381, 398), (145, 159, 389, 375), (171, 170, 400, 401), (155, 166, 396, 385), (173, 174, 404, 403), (186, 182, 412, 416), (179, 178, 408, 409), (182, 183, 413, 412), (192, 188, 418, 422), (188, 189, 419, 418), (196, 194, 424, 426), (174, 186, 416, 404), (189, 196, 426, 419), (194, 179, 409, 424), (183, 192, 422, 413), (178, 173, 403, 408)])
me_circle_032.polygons.foreach_set('material_index', [4, 4, 4, 4, 4, 4, 4, 4, 4, 4, 4, 4, 4, 4, 4, 4, 4, 4, 4, 4, 4, 4, 4, 4, 4, 4, 4, 4, 4, 4, 4, 4, 4, 4, 4, 4, 4, 4, 4, 4, 4, 4, 4, 4, 4, 4, 4, 4, 4, 4, 4, 4, 4, 4, 4, 4, 4, 4, 4, 4, 4, 4, 4, 4, 4, 4, 4, 4, 4, 4, 4, 4, 3, 3, 3, 3, 3, 3, 3, 3, 3, 3, 3, 3, 3, 3, 3, 3, 3, 3, 3, 3, 3, 3, 3, 3, 3, 3, 3, 3, 3, 3, 3, 3, 3, 3, 3, 3, 3, 3, 3, 3, 2, 2, 2, 2, 2, 2, 2, 2, 2, 2, 2, 2, 2, 2, 2, 2, 2, 2, 2, 2, 2, 2, 2, 2, 2, 2, 2, 2, 2, 2, 2, 2, 2, 2, 2, 2, 2, 2, 2, 2, 2, 2, 2, 2, 2, 2, 2, 2, 1, 1, 1, 1, 1, 1, 1, 1, 1, 1, 1, 1, 1, 1, 1, 1, 1, 1, 1, 1, 1, 1, 1, 1, 1, 1, 1, 1, 1, 1, 1, 1, 1, 1, 1, 1, 1, 1, 1, 1, 0, 0, 0, 0, 0, 0, 0, 0, 0, 0, 0, 0, 0, 0, 0, 0, 0, 0, 0, 0, 0, 0, 0, 0, 0, 0, 0, 0, 0, 0, 0, 0, 0, 0, 0, 0, 5, 5, 5, 5, 5, 5, 5, 5, 5, 5, 5, 5, 5, 5, 5, 5, 5, 5, 5, 5, 5, 5, 5, 5, 4, 4, 4, 4, 4, 4, 4, 4, 4, 4, 4, 4, 4, 4, 4, 4, 4, 4, 4, 4, 4, 4, 4, 4, 4, 4, 4, 4, 4, 4, 4, 4, 4, 4, 4, 4, 4, 4, 4, 4, 4, 4, 4, 4, 4, 4, 4, 4, 4, 4, 4, 4, 4, 4, 4, 4, 4, 4, 4, 4, 4, 4, 4, 4, 4, 4, 4, 4, 4, 4, 4, 4, 3, 3, 3, 3, 3, 3, 3, 3, 3, 3, 3, 3, 3, 3, 3, 3, 3, 3, 3, 3, 3, 3, 3, 3, 3, 3, 3, 3, 3, 3, 3, 3, 3, 3, 3, 3, 3, 3, 3, 3, 2, 2, 2, 2, 2, 2, 2, 2, 2, 2, 2, 2, 2, 2, 2, 2, 2, 2, 2, 2, 2, 2, 2, 2, 2, 2, 2, 2, 2, 2, 2, 2, 2, 2, 2, 2, 2, 2, 2, 2, 2, 2, 2, 2, 2, 2, 2, 2, 1, 1, 1, 1, 1, 1, 1, 1, 1, 1, 1, 1, 1, 1, 1, 1, 1, 1, 1, 1, 1, 1, 1, 1, 1, 1, 1, 1, 1, 1, 1, 1, 1, 1, 1, 1, 1, 1, 1, 1, 0, 0, 0, 0, 0, 0, 0, 0, 0, 0, 0, 0, 0, 0, 0, 0, 0, 0, 0, 0, 0, 0, 0, 0, 0, 0, 0, 0, 0, 0, 0, 0, 0, 0, 0, 0, 5, 5, 5, 5, 5, 5, 5, 5, 5, 5, 5, 5, 5, 5, 5, 5, 5, 5, 5, 5, 5, 5, 5, 5, 4, 4, 4, 4, 4, 4, 4, 4, 4, 4, 4, 4, 4, 4, 4, 4, 4, 4, 4, 4, 4, 4, 4, 4, 4, 4, 4, 4, 4, 4, 4, 4, 4, 4, 4, 4, 4, 4, 4, 4, 4, 4, 4, 4, 4, 4, 4, 4, 4, 4, 4, 4, 4, 4, 4, 4, 4, 4, 4, 4, 4, 4, 4, 4, 3, 3, 3, 3, 3, 3, 3, 3, 3, 3, 3, 3, 3, 3, 3, 3, 3, 3, 3, 3, 3, 3, 3, 3, 3, 3, 3, 3, 3, 3, 3, 3, 2, 2, 2, 2, 2, 2, 2, 2, 2, 2, 2, 2, 2, 2, 2, 2, 2, 2, 2, 2, 2, 2, 2, 2, 1, 1, 1, 1, 1, 1, 1, 1, 1, 1, 1, 1, 1, 1, 1, 1, 0, 0, 0, 0, 0, 0, 0, 0, 0, 0, 0, 0])
_uv = me_circle_032.uv_layers.new(name='UVMap')
_uv.uv.foreach_set('vector', [0.0, 0.0, 0.0, 0.0, 0.0, 0.0, 0.0, 0.0, 0.0, 0.0, 0.0, 0.0, 0.0, 0.0, 0.0, 0.0, 0.0, 0.0, 0.0, 0.0, 0.0, 0.0, 0.0, 0.0, 0.0, 0.0, 0.0, 0.0, 0.0, 0.0, 0.0, 0.0, 0.0, 0.0, 0.0, 0.0, 0.0, 0.0, 0.0, 0.0, 0.0, 0.0, 0.0, 0.0, 0.0, 0.0, 0.0, 0.0, 0.0, 0.0, 0.0, 0.0, 0.0, 0.0, 0.0, 0.0, 0.0, 0.0, 0.0, 0.0, 0.0, 0.0, 0.0, 0.0, 0.0, 0.0, 0.0, 0.0, 0.0, 0.0, 0.0, 0.0, 0.0, 0.0, 0.0, 0.0, 0.0, 0.0, 0.0, 0.0, 0.0, 0.0, 0.0, 0.0, 0.0, 0.0, 0.0, 0.0, 0.0, 0.0, 0.0, 0.0, 0.0, 0.0, 0.0, 0.0, 0.0, 0.0, 0.0, 0.0, 0.0, 0.0, 0.0, 0.0, 0.0, 0.0, 0.0, 0.0, 0.0, 0.0, 0.0, 0.0, 0.0, 0.0, 0.0, 0.0, 0.0, 0.0, 0.0, 0.0, 0.0, 0.0, 0.0, 0.0, 0.0, 0.0, 0.0, 0.0, 0.0, 0.0, 0.0, 0.0, 0.0, 0.0, 0.0, 0.0, 0.0, 0.0, 0.0, 0.0, 0.0, 0.0, 0.0, 0.0, 0.0, 0.0, 0.0, 0.0, 0.0, 0.0, 0.0, 0.0, 0.0, 0.0, 0.0, 0.0, 0.0, 0.0, 0.0, 0.0, 0.0, 0.0, 0.0, 0.0, 0.0, 0.0, 0.0, 0.0, 0.0, 0.0, 0.0, 0.0, 0.0, 0.0, 0.0, 0.0, 0.0, 0.0, 0.0, 0.0, 0.0, 0.0, 0.0, 0.0, 0.0, 0.0, 0.0, 0.0, 0.0, 0.0, 0.0, 0.0, 0.0, 0.0, 0.0, 0.0, 0.0, 0.0, 0.0, 0.0, 0.0, 0.0, 0.0, 0.0, 0.0, 0.0, 0.0, 0.0, 0.0, 0.0, 0.0, 0.0, 0.0, 0.0, 0.0, 0.0, 0.0, 0.0, 0.0, 0.0, 0.0, 0.0, 0.0, 0.0, 0.0, 0.0, 0.0, 0.0, 0.0, 0.0, 0.0, 0.0, 0.0, 0.0, 0.0, 0.0, 0.0, 0.0, 0.0, 0.0, 0.0, 0.0, 0.0, 0.0, 0.0, 0.0, 0.0, 0.0, 0.0, 0.0, 0.0, 0.0, 0.0, 0.0, 0.0, 0.0, 0.0, 0.0, 0.0, 0.0, 0.0, 0.0, 0.0, 0.0, 0.0, 0.0, 0.0, 0.0, 0.0, 0.0, 0.0, 0.0, 0.0, 0.0, 0.0, 0.0, 0.0, 0.0, 0.0, 0.0, 0.0, 0.0, 0.0, 0.0, 0.0, 0.0, 0.0, 0.0, 0.0, 0.0, 0.0, 0.0, 0.0, 0.0, 0.0, 0.0, 0.0, 0.0, 0.0, 0.0, 0.0, 0.0, 0.0, 0.0, 0.0, 0.0, 0.0, 0.0, 0.0, 0.0, 0.0, 0.0, 0.0, 0.0, 0.0, 0.0, 0.0, 0.0, 0.0, 0.0, 0.0, 0.0, 0.0, 0.0, 0.0, 0.0, 0.0, 0.0, 0.0, 0.0, 0.0, 0.0, 0.0, 0.0, 0.0, 0.0, 0.0, 0.0, 0.0, 0.0, 0.0, 0.0, 0.0, 0.0, 0.0, 0.0, 0.0, 0.0, 0.0, 0.0, 0.0, 0.0, 0.0, 0.0, 0.0, 0.0, 0.0, 0.0, 0.0, 0.0, 0.0, 0.0, 0.0, 0.0, 0.0, 0.0, 0.0, 0.0, 0.0, 0.0, 0.0, 0.0, 0.0, 0.0, 0.0, 0.0, 0.0, 0.0, 0.0, 0.0, 0.0, 0.0, 0.0, 0.0, 0.0, 0.0, 0.0, 0.0, 0.0, 0.0, 0.0, 0.0, 0.0, 0.0, 0.0, 0.0, 0.0, 0.0, 0.0, 0.0, 0.0, 0.0, 0.0, 0.0, 0.0, 0.0, 0.0, 0.0, 0.0, 0.0, 0.0, 0.0, 0.0, 0.0, 0.0, 0.0, 0.0, 0.0, 0.0, 0.0, 0.0, 0.0, 0.0, 0.0, 0.0, 0.0, 0.0, 0.0, 0.0, 0.0, 0.0, 0.0, 0.0, 0.0, 0.0, 0.0, 0.0, 0.0, 0.0, 0.0, 0.0, 0.0, 0.0, 0.0, 0.0, 0.0, 0.0, 0.0, 0.0, 0.0, 0.0, 0.0, 0.0, 0.0, 0.0, 0.0, 0.0, 0.0, 0.0, 0.0, 0.0, 0.0, 0.0, 0.0, 0.0, 0.0, 0.0, 0.0, 0.0, 0.0, 0.0, 0.0, 0.0, 0.0, 0.0, 0.0, 0.0, 0.0, 0.0, 0.0, 0.0, 0.0, 0.0, 0.0, 0.0, 0.0, 0.0, 0.0, 0.0, 0.0, 0.0, 0.0, 0.0, 0.0, 0.0, 0.0, 0.0, 0.0, 0.0, 0.0, 0.0, 0.0, 0.0, 0.0, 0.0, 0.0, 0.0, 0.0, 0.0, 0.0, 0.0, 0.0, 0.0, 0.0, 0.0, 0.0, 0.0, 0.0, 0.0, 0.0, 0.0, 0.0, 0.0, 0.0, 0.0, 0.0, 0.0, 0.0, 0.0, 0.0, 0.0, 0.0, 0.0, 0.0, 0.0, 0.0, 0.0, 0.0, 0.0, 0.0, 0.0, 0.0, 0.0, 0.0, 0.0, 0.0, 0.0, 0.0, 0.0, 0.0, 0.0, 0.0, 0.0, 0.0, 0.0, 0.0, 0.0, 0.0, 0.0, 0.0, 0.0, 0.0, 0.0, 0.0, 0.0, 0.0, 0.0, 0.0, 0.0, 0.0, 0.0, 0.0, 0.0, 0.0, 0.0, 0.0, 0.0, 0.0, 0.0, 0.0, 0.0, 0.0, 0.0, 0.0, 0.0, 0.0, 0.0, 0.0, 0.0, 0.0, 0.0, 0.0, 0.0, 0.0, 0.0, 0.0, 0.0, 0.0, 0.0, 0.0, 0.0, 0.0, 0.0, 0.0, 0.0, 0.0, 0.0, 0.0, 0.0, 0.0, 0.0, 0.0, 0.0, 0.0, 0.0, 0.0, 0.0, 0.0, 0.0, 0.0, 0.0, 0.0, 0.0, 0.0, 0.0, 0.0, 0.0, 0.0, 0.0, 0.0, 0.0, 0.0, 0.0, 0.0, 0.0, 0.0, 0.0, 0.0, 0.0, 0.0, 0.0, 0.0, 0.0, 0.0, 0.0, 0.0, 0.0, 0.0, 0.0, 0.0, 0.0, 0.0, 0.0, 0.0, 0.0, 0.0, 0.0, 0.0, 0.0, 0.0, 0.0, 0.0, 0.0, 0.0, 0.0, 0.0, 0.0, 0.0, 0.0, 0.0, 0.0, 0.0, 0.0, 0.0, 0.0, 0.0, 0.0, 0.0, 0.0, 0.0, 0.0, 0.0, 0.0, 0.0, 0.0, 0.0, 0.0, 0.0, 0.0, 0.0, 0.0, 0.0, 0.0, 0.0, 0.0, 0.0, 0.0, 0.0, 0.0, 0.0, 0.0, 0.0, 0.0, 0.0, 0.0, 0.0, 0.0, 0.0, 0.0, 0.0, 0.0, 0.0, 0.0, 0.0, 0.0, 0.0, 0.0, 0.0, 0.0, 0.0, 0.0, 0.0, 0.0, 0.0, 0.0, 0.0, 0.0, 0.0, 0.0, 0.0, 0.0, 0.0, 0.0, 0.0, 0.0, 0.0, 0.0, 0.0, 0.0, 0.0, 0.0, 0.0, 0.0, 0.0, 0.0, 0.0, 0.0, 0.0, 0.0, 0.0, 0.0, 0.0, 0.0, 0.0, 0.0, 0.0, 0.0, 0.0, 0.0, 0.0, 0.0, 0.0, 0.0, 0.0, 0.0, 0.0, 0.0, 0.0, 0.0, 0.0, 0.0, 0.0, 0.0, 0.0, 0.0, 0.0, 0.0, 0.0, 0.0, 0.0, 0.0, 0.0, 0.0, 0.0, 0.0, 0.0, 0.0, 0.0, 0.0, 0.0, 0.0, 0.0, 0.0, 0.0, 0.0, 0.0, 0.0, 0.0, 0.0, 0.0, 0.0, 0.0, 0.0, 0.0, 0.0, 0.0, 0.0, 0.0, 0.0, 0.0, 0.0, 0.0, 0.0, 0.0, 0.0, 0.0, 0.0, 0.0, 0.0, 0.0, 0.0, 0.0, 0.0, 0.0, 0.0, 0.0, 0.0, 0.0, 0.0, 0.0, 0.0, 0.0, 0.0, 0.0, 0.0, 0.0, 0.0, 0.0, 0.0, 0.0, 0.0, 0.0, 0.0, 0.0, 0.0, 0.0, 0.0, 0.0, 0.0, 0.0, 0.0, 0.0, 0.0, 0.0, 0.0, 0.0, 0.0, 0.0, 0.0, 0.0, 0.0, 0.0, 0.0, 0.0, 0.0, 0.0, 0.0, 0.0, 0.0, 0.0, 0.0, 0.0, 0.0, 0.0, 0.0, 0.0, 0.0, 0.0, 0.0, 0.0, 0.0, 0.0, 0.0, 0.0, 0.0, 0.0, 0.0, 0.0, 0.0, 0.0, 0.0, 0.0, 0.0, 0.0, 0.0, 0.0, 0.0, 0.0, 0.0, 0.0, 0.0, 0.0, 0.0, 0.0, 0.0, 0.0, 0.0, 0.0, 0.0, 0.0, 0.0, 0.0, 0.0, 0.0, 0.0, 0.0, 0.0, 0.0, 0.0, 0.0, 0.0, 0.0, 0.0, 0.0, 0.0, 0.0, 0.0, 0.0, 0.0, 0.0, 0.0, 0.0, 0.0, 0.0, 0.0, 0.0, 0.0, 0.0, 0.0, 0.0, 0.0, 0.0, 0.0, 0.0, 0.0, 0.0, 0.0, 0.0, 0.0, 0.0, 0.0, 0.0, 0.0, 0.0, 0.0, 0.0, 0.0, 0.0, 0.0, 0.0, 0.0, 0.0, 0.0, 0.0, 0.0, 0.0, 0.0, 0.0, 0.0, 0.0, 0.0, 0.0, 0.0, 0.0, 0.0, 0.0, 0.0, 0.0, 0.0, 0.0, 0.0, 0.0, 0.0, 0.0, 0.0, 0.0, 0.0, 0.0, 0.0, 0.0, 0.0, 0.0, 0.0, 0.0, 0.0, 0.0, 0.0, 0.0, 0.0, 0.0, 0.0, 0.0, 0.0, 0.0, 0.0, 0.0, 0.0, 0.0, 0.0, 0.0, 0.0, 0.0, 0.0, 0.0, 0.0, 0.0, 0.0, 0.0, 0.0, 0.0, 0.0, 0.0, 0.0, 0.0, 0.0, 0.0, 0.0, 0.0, 0.0, 0.0, 0.0, 0.0, 0.0, 0.0, 0.0, 0.0, 0.0, 0.0, 0.0, 0.0, 0.0, 0.0, 0.0, 0.0, 0.0, 0.0, 0.0, 0.0, 0.0, 0.0, 0.0, 0.0, 0.0, 0.0, 0.0, 0.0, 0.0, 0.0, 0.0, 0.0, 0.0, 0.0, 0.0, 0.0, 0.0, 0.0, 0.0, 0.0, 0.0, 0.0, 0.0, 0.0, 0.0, 0.0, 0.0, 0.0, 0.0, 0.0, 0.0, 0.0, 0.0, 0.0, 0.0, 0.0, 0.0, 0.0, 0.0, 0.0, 0.0, 0.0, 0.0, 0.0, 0.0, 0.0, 0.0, 0.0, 0.0, 0.0, 0.0, 0.0, 0.0, 0.0, 0.0, 0.0, 0.0, 0.0, 0.0, 0.0, 0.0, 0.0, 0.0, 0.0, 0.0, 0.0, 0.0, 0.0, 0.0, 0.0, 0.0, 0.0, 0.0, 0.0, 0.0, 0.0, 0.0, 0.0, 0.0, 0.0, 0.0, 0.0, 0.0, 0.0, 0.0, 0.0, 0.0, 0.0, 0.0, 0.0, 0.0, 0.0, 0.0, 0.0, 0.0, 0.0, 0.0, 0.0, 0.0, 0.0, 0.0, 0.0, 0.0, 0.0, 0.0, 0.0, 0.0, 0.0, 0.0, 0.0, 0.0, 0.0, 0.0, 0.0, 0.0, 0.0, 0.0, 0.0, 0.0, 0.0, 0.0, 0.0, 0.0, 0.0, 0.0, 0.0, 0.0, 0.0, 0.0, 0.0, 0.0, 0.0, 0.0, 0.0, 0.0, 0.0, 0.0, 0.0, 0.0, 0.0, 0.0, 0.0, 0.0, 0.0, 0.0, 0.0, 0.0, 0.0, 0.0, 0.0, 0.0, 0.0, 0.0, 0.0, 0.0, 0.0, 0.0, 0.0, 0.0, 0.0, 0.0, 0.0, 0.0, 0.0, 0.0, 0.0, 0.0, 0.0, 0.0, 0.0, 0.0, 0.0, 0.0, 0.0, 0.0, 0.0, 0.0, 0.0, 0.0, 0.0, 0.0, 0.0, 0.0, 0.0, 0.0, 0.0, 0.0, 0.0, 0.0, 0.0, 0.0, 0.0, 0.0, 0.0, 0.0, 0.0, 0.0, 0.0, 0.0, 0.0, 0.0, 0.0, 0.0, 0.0, 0.0, 0.0, 0.0, 0.0, 0.0, 0.0, 0.0, 0.0, 0.0, 0.0, 0.0, 0.0, 0.0, 0.0, 0.0, 0.0, 0.0, 0.0, 0.0, 0.0, 0.0, 0.0, 0.0, 0.0, 0.0, 0.0, 0.0, 0.0, 0.0, 0.0, 0.0, 0.0, 0.0, 0.0, 0.0, 0.0, 0.0, 0.0, 0.0, 0.0, 0.0, 0.0, 0.0, 0.0, 0.0, 0.0, 0.0, 0.0, 0.0, 0.0, 0.0, 0.0, 0.0, 0.0, 0.0, 0.0, 0.0, 0.0, 0.0, 0.0, 0.0, 0.0, 0.0, 0.0, 0.0, 0.0, 0.0, 0.0, 0.0, 0.0, 0.0, 0.0, 0.0, 0.0, 0.0, 0.0, 0.0, 0.0, 0.0, 0.0, 0.0, 0.0, 0.0, 0.0, 0.0, 0.0, 0.0, 0.0, 0.0, 0.0, 0.0, 0.0, 0.0, 0.0, 0.0, 0.0, 0.0, 0.0, 0.0, 0.0, 0.0, 0.0, 0.0, 0.0, 0.0, 0.0, 0.0, 0.0, 0.0, 0.0, 0.0, 0.0, 0.0, 0.0, 0.0, 0.0, 0.0, 0.0, 0.0, 0.0, 0.0, 0.0, 0.0, 0.0, 0.0, 0.0, 0.0, 0.0, 0.0, 0.0, 0.0, 0.0, 0.0, 0.0, 0.0, 0.0, 0.0, 0.0, 0.0, 0.0, 0.0, 0.0, 0.0, 0.0, 0.0, 0.0, 0.0, 0.0, 0.0, 0.0, 0.0, 0.0, 0.0, 0.0, 0.0, 0.0, 0.0, 0.0, 0.0, 0.0, 0.0, 0.0, 0.0, 0.0, 0.375, 0.0, 0.625, 0.0, 0.625, 0.25, 0.375, 0.25, 0.375, 0.25, 0.625, 0.25, 0.625, 0.5, 0.375, 0.5, 0.375, 0.5, 0.625, 0.5, 0.625, 0.75, 0.375, 0.75, 0.375, 0.75, 0.625, 0.75, 0.625, 1.0, 0.375, 1.0, 0.125, 0.5, 0.375, 0.5, 0.375, 0.75, 0.125, 0.75, 0.625, 0.5, 0.875, 0.5, 0.875, 0.75, 0.625, 0.75, 0.375, 0.0, 0.625, 0.0, 0.625, 0.25, 0.375, 0.25, 0.375, 0.25, 0.625, 0.25, 0.625, 0.5, 0.375, 0.5, 0.375, 0.5, 0.625, 0.5, 0.625, 0.75, 0.375, 0.75, 0.375, 0.75, 0.625, 0.75, 0.625, 1.0, 0.375, 1.0, 0.125, 0.5, 0.375, 0.5, 0.375, 0.75, 0.125, 0.75, 0.625, 0.5, 0.875, 0.5, 0.875, 0.75, 0.625, 0.75, 0.375, 0.0, 0.625, 0.0, 0.625, 0.25, 0.375, 0.25, 0.375, 0.25, 0.625, 0.25, 0.625, 0.5, 0.375, 0.5, 0.375, 0.5, 0.625, 0.5, 0.625, 0.75, 0.375, 0.75, 0.375, 0.75, 0.625, 0.75, 0.625, 1.0, 0.375, 1.0, 0.125, 0.5, 0.375, 0.5, 0.375, 0.75, 0.125, 0.75, 0.625, 0.5, 0.875, 0.5, 0.875, 0.75, 0.625, 0.75, 0.375, 0.0, 0.625, 0.0, 0.625, 0.25, 0.375, 0.25, 0.375, 0.25, 0.625, 0.25, 0.625, 0.5, 0.375, 0.5, 0.375, 0.5, 0.625, 0.5, 0.625, 0.75, 0.375, 0.75, 0.375, 0.75, 0.625, 0.75, 0.625, 1.0, 0.375, 1.0, 0.125, 0.5, 0.375, 0.5, 0.375, 0.75, 0.125, 0.75, 0.625, 0.5, 0.875, 0.5, 0.875, 0.75, 0.625, 0.75, 0.0, 0.0, 0.0, 0.0, 0.0, 0.0, 0.0, 0.0, 0.0, 0.0, 0.0, 0.0, 0.0, 0.0, 0.0, 0.0, 0.0, 0.0, 0.0, 0.0, 0.0, 0.0, 0.0, 0.0, 0.0, 0.0, 0.0, 0.0, 0.0, 0.0, 0.0, 0.0, 0.0, 0.0, 0.0, 0.0, 0.0, 0.0, 0.0, 0.0, 0.0, 0.0, 0.0, 0.0, 0.0, 0.0, 0.0, 0.0, 0.0, 0.0, 0.0, 0.0, 0.0, 0.0, 0.0, 0.0, 0.0, 0.0, 0.0, 0.0, 0.0, 0.0, 0.0, 0.0, 0.0, 0.0, 0.0, 0.0, 0.0, 0.0, 0.0, 0.0, 0.0, 0.0, 0.0, 0.0, 0.0, 0.0, 0.0, 0.0, 0.0, 0.0, 0.0, 0.0, 0.0, 0.0, 0.0, 0.0, 0.0, 0.0, 0.0, 0.0, 0.0, 0.0, 0.0, 0.0, 0.0, 0.0, 0.0, 0.0, 0.0, 0.0, 0.0, 0.0, 0.0, 0.0, 0.0, 0.0, 0.0, 0.0, 0.0, 0.0, 0.0, 0.0, 0.0, 0.0, 0.0, 0.0, 0.0, 0.0, 0.0, 0.0, 0.0, 0.0, 0.0, 0.0, 0.0, 0.0, 0.0, 0.0, 0.0, 0.0, 0.0, 0.0, 0.0, 0.0, 0.0, 0.0, 0.0, 0.0, 0.0, 0.0, 0.0, 0.0, 0.0, 0.0, 0.0, 0.0, 0.0, 0.0, 0.0, 0.0, 0.0, 0.0, 0.0, 0.0, 0.0, 0.0, 0.0, 0.0, 0.0, 0.0, 0.0, 0.0, 0.0, 0.0, 0.0, 0.0, 0.0, 0.0, 0.0, 0.0, 0.0, 0.0, 0.0, 0.0, 0.0, 0.0, 0.0, 0.0, 0.0, 0.0, 0.0, 0.0, 0.0, 0.0, 0.0, 0.0, 0.0, 0.0, 0.0, 0.0, 0.0, 0.0, 0.0, 0.0, 0.0, 0.0, 0.0, 0.0, 0.0, 0.0, 0.0, 0.0, 0.0, 0.0, 0.0, 0.0, 0.0, 0.0, 0.0, 0.0, 0.0, 0.0, 0.0, 0.0, 0.0, 0.0, 0.0, 0.0, 0.0, 0.0, 0.0, 0.0, 0.0, 0.0, 0.0, 0.0, 0.0, 0.0, 0.0, 0.0, 0.0, 0.0, 0.0, 0.0, 0.0, 0.0, 0.0, 0.0, 0.0, 0.0, 0.0, 0.0, 0.0, 0.0, 0.0, 0.0, 0.0, 0.0, 0.0, 0.0, 0.0, 0.0, 0.0, 0.0, 0.0, 0.0, 0.0, 0.0, 0.0, 0.0, 0.0, 0.0, 0.0, 0.0, 0.0, 0.0, 0.0, 0.0, 0.0, 0.0, 0.0, 0.0, 0.0, 0.0, 0.0, 0.0, 0.0, 0.0, 0.0, 0.0, 0.0, 0.0, 0.0, 0.0, 0.0, 0.0, 0.0, 0.0, 0.0, 0.0, 0.0, 0.0, 0.0, 0.0, 0.0, 0.0, 0.0, 0.0, 0.0, 0.0, 0.0, 0.0, 0.0, 0.0, 0.0, 0.0, 0.0, 0.0, 0.0, 0.0, 0.0, 0.0, 0.0, 0.0, 0.0, 0.0, 0.0, 0.0, 0.0, 0.0, 0.0, 0.0, 0.0, 0.0, 0.0, 0.0, 0.0, 0.0, 0.0, 0.0, 0.0, 0.0, 0.0, 0.0, 0.0, 0.0, 0.0, 0.0, 0.0, 0.0, 0.0, 0.0, 0.0, 0.0, 0.0, 0.0, 0.0, 0.0, 0.0, 0.0, 0.0, 0.0, 0.0, 0.0, 0.0, 0.0, 0.0, 0.0, 0.0, 0.0, 0.0, 0.0, 0.0, 0.0, 0.0, 0.0, 0.0, 0.0, 0.0, 0.0, 0.0, 0.0, 0.0, 0.0, 0.0, 0.0, 0.0, 0.0, 0.0, 0.0, 0.0, 0.0, 0.0, 0.0, 0.0, 0.0, 0.0, 0.0, 0.0, 0.0, 0.0, 0.0, 0.0, 0.0, 0.0, 0.0, 0.0, 0.0, 0.0, 0.0, 0.0, 0.0, 0.0, 0.0, 0.0, 0.0, 0.0, 0.0, 0.0, 0.0, 0.0, 0.0, 0.0, 0.0, 0.0, 0.0, 0.0, 0.0, 0.0, 0.0, 0.0, 0.0, 0.0, 0.0, 0.0, 0.0, 0.0, 0.0, 0.0, 0.0, 0.0, 0.0, 0.0, 0.0, 0.0, 0.0, 0.0, 0.0, 0.0, 0.0, 0.0, 0.0, 0.0, 0.0, 0.0, 0.0, 0.0, 0.0, 0.0, 0.0, 0.0, 0.0, 0.0, 0.0, 0.0, 0.0, 0.0, 0.0, 0.0, 0.0, 0.0, 0.0, 0.0, 0.0, 0.0, 0.0, 0.0, 0.0, 0.0, 0.0, 0.0, 0.0, 0.0, 0.0, 0.0, 0.0, 0.0, 0.0, 0.0, 0.0, 0.0, 0.0, 0.0, 0.0, 0.0, 0.0, 0.0, 0.0, 0.0, 0.0, 0.0, 0.0, 0.0, 0.0, 0.0, 0.0, 0.0, 0.0, 0.0, 0.0, 0.0, 0.0, 0.0, 0.0, 0.0, 0.0, 0.0, 0.0, 0.0, 0.0, 0.0, 0.0, 0.0, 0.0, 0.0, 0.0, 0.0, 0.0, 0.0, 0.0, 0.0, 0.0, 0.0, 0.0, 0.0, 0.0, 0.0, 0.0, 0.0, 0.0, 0.0, 0.0, 0.0, 0.0, 0.0, 0.0, 0.0, 0.0, 0.0, 0.0, 0.0, 0.0, 0.0, 0.0, 0.0, 0.0, 0.0, 0.0, 0.0, 0.0, 0.0, 0.0, 0.0, 0.0, 0.0, 0.0, 0.0, 0.0, 0.0, 0.0, 0.0, 0.0, 0.0, 0.0, 0.0, 0.0, 0.0, 0.0, 0.0, 0.0, 0.0, 0.0, 0.0, 0.0, 0.0, 0.0, 0.0, 0.0, 0.0, 0.0, 0.0, 0.0, 0.0, 0.0, 0.0, 0.0, 0.0, 0.0, 0.0, 0.0, 0.0, 0.0, 0.0, 0.0, 0.0, 0.0, 0.0, 0.0, 0.0, 0.0, 0.0, 0.0, 0.0, 0.0, 0.0, 0.0, 0.0, 0.0, 0.0, 0.0, 0.0, 0.0, 0.0, 0.0, 0.0, 0.0, 0.0, 0.0, 0.0, 0.0, 0.0, 0.0, 0.0, 0.0, 0.0, 0.0, 0.0, 0.0, 0.0, 0.0, 0.0, 0.0, 0.0, 0.0, 0.0, 0.0, 0.0, 0.0, 0.0, 0.0, 0.0, 0.0, 0.0, 0.0, 0.0, 0.0, 0.0, 0.0, 0.0, 0.0, 0.0, 0.0, 0.0, 0.0, 0.0, 0.0, 0.0, 0.0, 0.0, 0.0, 0.0, 0.0, 0.0, 0.0, 0.0, 0.0, 0.0, 0.0, 0.0, 0.0, 0.0, 0.0, 0.0, 0.0, 0.0, 0.0, 0.0, 0.0, 0.0, 0.0, 0.0, 0.0, 0.0, 0.0, 0.0, 0.0, 0.0, 0.0, 0.0, 0.0, 0.0, 0.0, 0.0, 0.0, 0.0, 0.0, 0.0, 0.0, 0.0, 0.0, 0.0, 0.0, 0.0, 0.0, 0.0, 0.0, 0.0, 0.0, 0.0, 0.0, 0.0, 0.0, 0.0, 0.0, 0.0, 0.0, 0.0, 0.0, 0.0, 0.0, 0.0, 0.0, 0.0, 0.0, 0.0, 0.0, 0.0, 0.0, 0.0, 0.0, 0.0, 0.0, 0.0, 0.0, 0.0, 0.0, 0.0, 0.0, 0.0, 0.0, 0.0, 0.0, 0.0, 0.0, 0.0, 0.0, 0.0, 0.0, 0.0, 0.0, 0.0, 0.0, 0.0, 0.0, 0.0, 0.0, 0.0, 0.0, 0.0, 0.0, 0.0, 0.0, 0.0, 0.0, 0.0, 0.0, 0.0, 0.0, 0.0, 0.0, 0.0, 0.0, 0.0, 0.0, 0.0, 0.0, 0.0, 0.0, 0.0, 0.0, 0.0, 0.0, 0.0, 0.0, 0.0, 0.0, 0.0, 0.0, 0.0, 0.0, 0.0, 0.0, 0.0, 0.0, 0.0, 0.0, 0.0, 0.0, 0.0, 0.0, 0.0, 0.0, 0.0, 0.0, 0.0, 0.0, 0.0, 0.0, 0.0, 0.0, 0.0, 0.0, 0.0, 0.0, 0.0, 0.0, 0.0, 0.0, 0.0, 0.0, 0.0, 0.0, 0.0, 0.0, 0.0, 0.0, 0.0, 0.0, 0.0, 0.0, 0.0, 0.0, 0.0, 0.0, 0.0, 0.0, 0.0, 0.0, 0.0, 0.0, 0.0, 0.0, 0.0, 0.0, 0.0, 0.0, 0.0, 0.0, 0.0, 0.0, 0.0, 0.0, 0.0, 0.0, 0.0, 0.0, 0.0, 0.0, 0.0, 0.0, 0.0, 0.0, 0.0, 0.0, 0.0, 0.0, 0.0, 0.0, 0.0, 0.0, 0.0, 0.0, 0.0, 0.0, 0.0, 0.0, 0.0, 0.0, 0.0, 0.0, 0.0, 0.0, 0.0, 0.0, 0.0, 0.0, 0.0, 0.0, 0.0, 0.0, 0.0, 0.0, 0.0, 0.0, 0.0, 0.0, 0.0, 0.0, 0.0, 0.0, 0.0, 0.0, 0.0, 0.0, 0.0, 0.0, 0.0, 0.0, 0.0, 0.0, 0.0, 0.0, 0.0, 0.0, 0.0, 0.0, 0.0, 0.0, 0.0, 0.0, 0.0, 0.0, 0.0, 0.0, 0.0, 0.0, 0.0, 0.0, 0.0, 0.0, 0.0, 0.0, 0.0, 0.0, 0.0, 0.0, 0.0, 0.0, 0.0, 0.0, 0.0, 0.0, 0.0, 0.0, 0.0, 0.0, 0.0, 0.0, 0.0, 0.0, 0.0, 0.0, 0.0, 0.0, 0.0, 0.0, 0.0, 0.0, 0.0, 0.0, 0.0, 0.0, 0.0, 0.0, 0.0, 0.0, 0.0, 0.0, 0.0, 0.0, 0.0, 0.0, 0.0, 0.0, 0.0, 0.0, 0.0, 0.0, 0.0, 0.0, 0.0, 0.0, 0.0, 0.0, 0.0, 0.0, 0.0, 0.0, 0.0, 0.0, 0.0, 0.0, 0.0, 0.0, 0.0, 0.0, 0.0, 0.0, 0.0, 0.0, 0.0, 0.0, 0.0, 0.0, 0.0, 0.0, 0.0, 0.0, 0.0, 0.0, 0.0, 0.0, 0.0, 0.0, 0.0, 0.0, 0.0, 0.0, 0.0, 0.0, 0.0, 0.0, 0.0, 0.0, 0.0, 0.0, 0.0, 0.0, 0.0, 0.0, 0.0, 0.0, 0.0, 0.0, 0.0, 0.0, 0.0, 0.0, 0.0, 0.0, 0.0, 0.0, 0.0, 0.0, 0.0, 0.0, 0.0, 0.0, 0.0, 0.0, 0.0, 0.0, 0.0, 0.0, 0.0, 0.0, 0.0, 0.0, 0.0, 0.0, 0.0, 0.0, 0.0, 0.0, 0.0, 0.0, 0.0, 0.0, 0.0, 0.0, 0.0, 0.0, 0.0, 0.0, 0.0, 0.0, 0.0, 0.0, 0.0, 0.0, 0.0, 0.0, 0.0, 0.0, 0.0, 0.0, 0.0, 0.0, 0.0, 0.0, 0.0, 0.0, 0.0, 0.0, 0.0, 0.0, 0.0, 0.0, 0.0, 0.0, 0.0, 0.0, 0.0, 0.0, 0.0, 0.0, 0.0, 0.0, 0.0, 0.0, 0.0, 0.0, 0.0, 0.0, 0.0, 0.0, 0.0, 0.0, 0.0, 0.0, 0.0, 0.0, 0.0, 0.0, 0.0, 0.0, 0.0, 0.0, 0.0, 0.0, 0.0, 0.0, 0.0, 0.0, 0.0, 0.0, 0.0, 0.0, 0.0, 0.0, 0.0, 0.0, 0.0, 0.0, 0.0, 0.0, 0.0, 0.0, 0.0, 0.0, 0.0, 0.0, 0.0, 0.0, 0.0, 0.0, 0.0, 0.0, 0.0, 0.0, 0.0, 0.0, 0.0, 0.0, 0.0, 0.0, 0.0, 0.0, 0.0, 0.0, 0.0, 0.0, 0.0, 0.0, 0.0, 0.0, 0.0, 0.0, 0.0, 0.0, 0.0, 0.0, 0.0, 0.0, 0.0, 0.0, 0.0, 0.0, 0.0, 0.0, 0.0, 0.0, 0.0, 0.0, 0.0, 0.0, 0.0, 0.0, 0.0, 0.0, 0.0, 0.0, 0.0, 0.0, 0.0, 0.0, 0.0, 0.0, 0.0, 0.0, 0.0, 0.0, 0.0, 0.0, 0.0, 0.0, 0.0, 0.0, 0.0, 0.0, 0.0, 0.0, 0.0, 0.0, 0.0, 0.0, 0.0, 0.0, 0.0, 0.0, 0.0, 0.0, 0.0, 0.0, 0.0, 0.0, 0.0, 0.0, 0.0, 0.0, 0.0, 0.0, 0.0, 0.0, 0.0, 0.0, 0.0, 0.0, 0.0, 0.0, 0.0, 0.0, 0.0, 0.0, 0.0, 0.0, 0.0, 0.0, 0.0, 0.0, 0.0, 0.0, 0.0, 0.0, 0.0, 0.0, 0.0, 0.0, 0.0, 0.0, 0.0, 0.0, 0.0, 0.0, 0.0, 0.0, 0.0, 0.0, 0.0, 0.0, 0.0, 0.0, 0.0, 0.0, 0.0, 0.0, 0.0, 0.0, 0.0, 0.0, 0.0, 0.0, 0.0, 0.0, 0.0, 0.0, 0.0, 0.0, 0.0, 0.0, 0.0, 0.0, 0.0, 0.0, 0.0, 0.0, 0.0, 0.0, 0.0, 0.0, 0.0, 0.0, 0.0, 0.0, 0.0, 0.0, 0.0, 0.0, 0.0, 0.0, 0.0, 0.0, 0.0, 0.0, 0.0, 0.0, 0.0, 0.0, 0.0, 0.0, 0.0, 0.0, 0.0, 0.0, 0.0, 0.0, 0.0, 0.0, 0.0, 0.0, 0.0, 0.0, 0.0, 0.0, 0.0, 0.0, 0.0, 0.0, 0.0, 0.0, 0.0, 0.0, 0.0, 0.0, 0.0, 0.0, 0.0, 0.0, 0.0, 0.0, 0.0, 0.0, 0.0, 0.0, 0.0, 0.0, 0.0, 0.0, 0.0, 0.0, 0.0, 0.0, 0.0, 0.0, 0.0, 0.0, 0.0, 0.0, 0.0, 0.0, 0.0, 0.0, 0.0, 0.0, 0.0, 0.0, 0.0, 0.0, 0.0, 0.0, 0.0, 0.0, 0.0, 0.0, 0.0, 0.0, 0.0, 0.0, 0.0, 0.0, 0.0, 0.0, 0.0, 0.0, 0.0, 0.0, 0.0, 0.0, 0.0, 0.0, 0.0, 0.0, 0.0, 0.0, 0.375, 0.0, 0.375, 0.25, 0.625, 0.25, 0.625, 0.0, 0.375, 0.25, 0.375, 0.5, 0.625, 0.5, 0.625, 0.25, 0.375, 0.5, 0.375, 0.75, 0.625, 0.75, 0.625, 0.5, 0.375, 0.75, 0.375, 1.0, 0.625, 1.0, 0.625, 0.75, 0.125, 0.5, 0.125, 0.75, 0.375, 0.75, 0.375, 0.5, 0.625, 0.5, 0.625, 0.75, 0.875, 0.75, 0.875, 0.5, 0.375, 0.0, 0.375, 0.25, 0.625, 0.25, 0.625, 0.0, 0.375, 0.25, 0.375, 0.5, 0.625, 0.5, 0.625, 0.25, 0.375, 0.5, 0.375, 0.75, 0.625, 0.75, 0.625, 0.5, 0.375, 0.75, 0.375, 1.0, 0.625, 1.0, 0.625, 0.75, 0.125, 0.5, 0.125, 0.75, 0.375, 0.75, 0.375, 0.5, 0.625, 0.5, 0.625, 0.75, 0.875, 0.75, 0.875, 0.5, 0.375, 0.0, 0.375, 0.25, 0.625, 0.25, 0.625, 0.0, 0.375, 0.25, 0.375, 0.5, 0.625, 0.5, 0.625, 0.25, 0.375, 0.5, 0.375, 0.75, 0.625, 0.75, 0.625, 0.5, 0.375, 0.75, 0.375, 1.0, 0.625, 1.0, 0.625, 0.75, 0.125, 0.5, 0.125, 0.75, 0.375, 0.75, 0.375, 0.5, 0.625, 0.5, 0.625, 0.75, 0.875, 0.75, 0.875, 0.5, 0.375, 0.0, 0.375, 0.25, 0.625, 0.25, 0.625, 0.0, 0.375, 0.25, 0.375, 0.5, 0.625, 0.5, 0.625, 0.25, 0.375, 0.5, 0.375, 0.75, 0.625, 0.75, 0.625, 0.5, 0.375, 0.75, 0.375, 1.0, 0.625, 1.0, 0.625, 0.75, 0.125, 0.5, 0.125, 0.75, 0.375, 0.75, 0.375, 0.5, 0.625, 0.5, 0.625, 0.75, 0.875, 0.75, 0.875, 0.5, 0.0, 0.0, 0.0, 0.0, 0.0, 0.0, 0.0, 0.0, 0.0, 0.0, 0.0, 0.0, 0.0, 0.0, 0.0, 0.0, 0.0, 0.0, 0.0, 0.0, 0.0, 0.0, 0.0, 0.0, 0.0, 0.0, 0.0, 0.0, 0.0, 0.0, 0.0, 0.0, 0.0, 0.0, 0.0, 0.0, 0.0, 0.0, 0.0, 0.0, 0.0, 0.0, 0.0, 0.0, 0.0, 0.0, 0.0, 0.0, 0.0, 0.0, 0.0, 0.0, 0.0, 0.0, 0.0, 0.0, 0.0, 0.0, 0.0, 0.0, 0.0, 0.0, 0.0, 0.0, 0.0, 0.0, 0.0, 0.0, 0.0, 0.0, 0.0, 0.0, 0.0, 0.0, 0.0, 0.0, 0.0, 0.0, 0.0, 0.0, 0.0, 0.0, 0.0, 0.0, 0.0, 0.0, 0.0, 0.0, 0.0, 0.0, 0.0, 0.0, 0.0, 0.0, 0.0, 0.0, 0.0, 0.0, 0.0, 0.0, 0.0, 0.0, 0.0, 0.0, 0.0, 0.0, 0.0, 0.0, 0.0, 0.0, 0.0, 0.0, 0.0, 0.0, 0.0, 0.0, 0.0, 0.0, 0.0, 0.0, 0.0, 0.0, 0.0, 0.0, 0.0, 0.0, 0.0, 0.0, 0.0, 0.0, 0.0, 0.0, 0.0, 0.0, 0.0, 0.0, 0.0, 0.0, 0.0, 0.0, 0.0, 0.0, 0.0, 0.0, 0.0, 0.0, 0.0, 0.0, 0.0, 0.0, 0.0, 0.0, 0.0, 0.0, 0.0, 0.0, 0.0, 0.0, 0.0, 0.0, 0.0, 0.0, 0.0, 0.0, 0.0, 0.0, 0.0, 0.0, 0.0, 0.0, 0.0, 0.0, 0.0, 0.0, 0.0, 0.0, 0.0, 0.0, 0.0, 0.0, 0.0, 0.0, 0.0, 0.0, 0.0, 0.0, 0.0, 0.0, 0.0, 0.0, 0.0, 0.0, 0.0, 0.0, 0.0, 0.0, 0.0, 0.0, 0.0, 0.0, 0.0, 0.0, 0.0, 0.0, 0.0, 0.0, 0.0, 0.0, 0.0, 0.0, 0.0, 0.0, 0.0, 0.0, 0.0, 0.0, 0.0, 0.0, 0.0, 0.0, 0.0, 0.0, 0.0, 0.0, 0.0, 0.0, 0.0, 0.0, 0.0, 0.0, 0.0, 0.0, 0.0, 0.0, 0.0, 0.0, 0.0, 0.0, 0.0, 0.0, 0.0, 0.0, 0.0, 0.0, 0.0, 0.0, 0.0, 0.0, 0.0, 0.0, 0.0, 0.0, 0.0, 0.0, 0.0, 0.0, 0.0, 0.0, 0.0, 0.0, 0.0, 0.0, 0.0, 0.0, 0.0, 0.0, 0.0, 0.0, 0.0, 0.0, 0.0, 0.0, 0.0, 0.0, 0.0, 0.0, 0.0, 0.0, 0.0, 0.0, 0.0, 0.0, 0.0, 0.0, 0.0, 0.0, 0.0, 0.0, 0.0, 0.0, 0.0, 0.0, 0.0, 0.0, 0.0, 0.0, 0.0, 0.0, 0.0, 0.0, 0.0, 0.0, 0.0, 0.0, 0.0, 0.0, 0.0, 0.0, 0.0, 0.0, 0.0, 0.0, 0.0, 0.0, 0.0, 0.0, 0.0, 0.0, 0.0, 0.0, 0.0, 0.0, 0.0, 0.0, 0.0, 0.0, 0.0, 0.0, 0.0, 0.0, 0.0, 0.0, 0.0, 0.0, 0.0, 0.0, 0.0, 0.0, 0.0, 0.0, 0.0, 0.0, 0.0, 0.0, 0.0, 0.0, 0.0, 0.0, 0.0, 0.0, 0.0, 0.0, 0.0, 0.0, 0.0, 0.0, 0.0, 0.0, 0.0, 0.0, 0.0, 0.0, 0.0, 0.0, 0.0, 0.0, 0.0, 0.0, 0.0, 0.0, 0.0, 0.0, 0.0, 0.0, 0.0, 0.0, 0.0, 0.0, 0.0, 0.0, 0.0, 0.0, 0.0, 0.0, 0.0, 0.0, 0.0, 0.0, 0.0, 0.0, 0.0, 0.0, 0.0, 0.0, 0.0, 0.0, 0.0, 0.0, 0.0, 0.0, 0.0, 0.0, 0.0, 0.0, 0.0, 0.0, 0.0, 0.0, 0.0, 0.0, 0.0, 0.0, 0.0, 0.0, 0.0, 0.0, 0.0, 0.0, 0.0, 0.0, 0.0, 0.0, 0.0, 0.0, 0.0, 0.0, 0.0, 0.0, 0.0, 0.0, 0.0, 0.0, 0.0, 0.0, 0.0, 0.0, 0.0, 0.0, 0.0, 0.0, 0.0, 0.0, 0.0, 0.0, 0.0, 0.0, 0.0, 0.0, 0.0, 0.0, 0.0, 0.0, 0.0, 0.0, 0.0, 0.0, 0.0, 0.0, 0.0, 0.0, 0.0, 0.0, 0.0, 0.0, 0.0, 0.0, 0.0, 0.0, 0.0, 0.0, 0.0, 0.0, 0.0, 0.0, 0.0, 0.0, 0.0, 0.0, 0.0, 0.0, 0.0, 0.0, 0.0, 0.0, 0.0, 0.0, 0.0, 0.0, 0.0, 0.0, 0.0, 0.0, 0.0, 0.0, 0.0, 0.0, 0.0, 0.0, 0.0, 0.0, 0.0, 0.0, 0.0, 0.0, 0.0, 0.0, 0.0, 0.0, 0.0, 0.0, 0.0, 0.0, 0.0, 0.0, 0.0, 0.0, 0.0, 0.0, 0.0, 0.0, 0.0, 0.0, 0.0, 0.0, 0.0, 0.0, 0.0, 0.0, 0.0, 0.0, 0.0, 0.0, 0.0, 0.0, 0.0, 0.0, 0.0, 0.0, 0.0, 0.0, 0.0, 0.0, 0.0, 0.0, 0.0, 0.0, 0.0, 0.0, 0.0, 0.0, 0.0, 0.0, 0.0, 0.0, 0.0, 0.0, 0.0, 0.0, 0.0, 0.0, 0.0, 0.0, 0.0, 0.0, 0.0, 0.0, 0.0, 0.0, 0.0, 0.0, 0.0, 0.0, 0.0, 0.0, 0.0, 0.0, 0.0, 0.0, 0.0, 0.0, 0.0, 0.0, 0.0, 0.0, 0.0, 0.0, 0.0, 0.0, 0.0, 0.0, 0.0, 0.0, 0.0, 0.0, 0.0, 0.0, 0.0, 0.0, 0.0, 0.0, 0.0, 0.0, 0.0, 0.0, 0.0, 0.0, 0.0, 0.0, 0.0, 0.0, 0.0, 0.0, 0.0, 0.0, 0.0, 0.0, 0.0, 0.0, 0.0, 0.0, 0.0, 0.0, 0.0, 0.0, 0.0, 0.0, 0.0, 0.0, 0.0, 0.0, 0.0, 0.0, 0.0, 0.0, 0.0, 0.0, 0.0, 0.0, 0.0, 0.0, 0.0, 0.0, 0.0, 0.0, 0.0, 0.0, 0.0, 0.0, 0.0, 0.0, 0.0, 0.0, 0.0, 0.0, 0.0, 0.0, 0.0, 0.0, 0.0, 0.0, 0.0, 0.0, 0.0, 0.0, 0.0, 0.0, 0.0, 0.0, 0.0, 0.0, 0.0, 0.0, 0.0, 0.0, 0.0, 0.0, 0.0, 0.0, 0.0, 0.0, 0.0, 0.0, 0.0, 0.0, 0.0, 0.0, 0.0, 0.0, 0.0, 0.0, 0.0, 0.0, 0.0, 0.0, 0.0, 0.0, 0.0, 0.0, 0.0, 0.0, 0.0, 0.0, 0.0, 0.0, 0.0, 0.0, 0.0, 0.0, 0.0, 0.0, 0.0, 0.0, 0.0, 0.0, 0.0, 0.0, 0.0, 0.0, 0.0, 0.0, 0.0, 0.0, 0.0, 0.0, 0.0, 0.0, 0.0, 0.0, 0.0, 0.0, 0.0, 0.0, 0.0, 0.0, 0.0, 0.0, 0.0, 0.0, 0.0, 0.0, 0.0, 0.0, 0.0, 0.0, 0.0, 0.0, 0.0, 0.0, 0.0, 0.0, 0.0, 0.0, 0.0, 0.0, 0.0, 0.0, 0.0, 0.0, 0.0, 0.0, 0.0, 0.0, 0.0, 0.0, 0.0, 0.0, 0.0, 0.0, 0.0, 0.0, 0.0, 0.0, 0.0, 0.0, 0.0, 0.0, 0.0, 0.0, 0.0, 0.0, 0.0, 0.0, 0.0, 0.0, 0.0, 0.0, 0.0, 0.0, 0.0, 0.0, 0.0, 0.0, 0.0, 0.0, 0.0, 0.0, 0.0, 0.0, 0.0, 0.0, 0.0, 0.0, 0.0, 0.0, 0.0, 0.0, 0.0, 0.0, 0.0, 0.0, 0.0, 0.0, 0.0, 0.0, 0.0, 0.0, 0.0, 0.0, 0.0, 0.0, 0.0, 0.0, 0.0, 0.0, 0.0, 0.0, 0.0, 0.0, 0.0, 0.0, 0.0, 0.0, 0.0, 0.0, 0.0, 0.0, 0.0, 0.0, 0.0, 0.0, 0.0, 0.0, 0.0, 0.0, 0.0, 0.0, 0.0, 0.0, 0.0, 0.0, 0.0, 0.0, 0.0, 0.0, 0.0, 0.0, 0.0, 0.0, 0.0, 0.0, 0.0, 0.0, 0.0, 0.0, 0.0, 0.0, 0.0, 0.0, 0.0, 0.0, 0.0, 0.0, 0.0, 0.0, 0.0, 0.0, 0.0, 0.0, 0.0, 0.0, 0.0, 0.0, 0.0, 0.0, 0.0, 0.0, 0.0, 0.0, 0.0, 0.0, 0.0, 0.0, 0.0, 0.0, 0.0, 0.0, 0.0, 0.0, 0.0, 0.0, 0.0, 0.0, 0.0, 0.0, 0.0, 0.0, 0.0, 0.0, 0.0, 0.0, 0.0, 0.0, 0.0, 0.0, 0.0, 0.0, 0.0, 0.0, 0.0, 0.0, 0.0, 0.0, 0.0, 0.0, 0.0, 0.0, 0.0, 0.0, 0.0, 0.0, 0.0, 0.0, 0.0, 0.0, 0.0, 0.0, 0.0, 0.0, 0.0, 0.0, 0.0, 0.0, 0.0, 0.0, 0.0, 0.0, 0.0, 0.0, 0.0, 0.0, 0.0, 0.0, 0.0, 0.0, 0.0, 0.0, 0.0, 0.0, 0.0, 0.0, 0.0, 0.0, 0.0, 0.0, 0.0, 0.0, 0.0, 0.0, 0.0, 0.0, 0.0, 0.0, 0.0, 0.0, 0.0, 0.0, 0.0, 0.0, 0.0, 0.0, 0.0, 0.0, 0.0, 0.0, 0.0, 0.0, 0.0, 0.0, 0.0, 0.0, 0.0, 0.0, 0.0, 0.0, 0.0, 0.0, 0.0, 0.0, 0.0, 0.0, 0.0, 0.0, 0.0, 0.0, 0.0, 0.0, 0.0, 0.0, 0.0, 0.0, 0.0, 0.0, 0.0, 0.0, 0.0, 0.0, 0.0, 0.0, 0.0, 0.0, 0.0, 0.0, 0.0, 0.0, 0.0, 0.0, 0.0, 0.0, 0.0, 0.0, 0.0, 0.0, 0.0, 0.0, 0.0, 0.0, 0.0, 0.0, 0.0, 0.0, 0.0, 0.0, 0.0, 0.0, 0.0, 0.0, 0.0, 0.0, 0.0, 0.0, 0.0, 0.0, 0.0, 0.0, 0.0, 0.0, 0.0, 0.0, 0.0, 0.0, 0.0, 0.0, 0.0, 0.0, 0.0, 0.0, 0.0, 0.0, 0.0, 0.0, 0.0, 0.0, 0.0, 0.0, 0.0, 0.0, 0.0, 0.0, 0.0, 0.0, 0.0, 0.0, 0.0, 0.0, 0.0, 0.0, 0.0, 0.0, 0.0, 0.0, 0.0, 0.0, 0.0, 0.0, 0.0, 0.0, 0.0, 0.0, 0.0, 0.0, 0.0, 0.0, 0.0, 0.0, 0.0, 0.0, 0.0, 0.0, 0.0, 0.0, 0.0, 0.0, 0.0, 0.0, 0.0, 0.0, 0.0, 0.0, 0.0, 0.0, 0.0, 0.0, 0.0, 0.0, 0.0, 0.0, 0.0, 0.0, 0.0, 0.0, 0.0, 0.0, 0.0, 0.0, 0.0, 0.0, 0.0, 0.0, 0.0, 0.0, 0.0, 0.0, 0.0, 0.0, 0.0, 0.0, 0.0, 0.0, 0.0, 0.0, 0.0, 0.0, 0.0, 0.0, 0.0, 0.0, 0.0, 0.0, 0.0, 0.0, 0.0, 0.0, 0.0, 0.0, 0.0, 0.0, 0.0, 0.0, 0.0, 0.0, 0.0, 0.0, 0.0, 0.0, 0.0, 0.0, 0.0, 0.0, 0.0, 0.0, 0.0, 0.0, 0.0, 0.0])
me_circle_032.materials.append(mat_lotus_pink_1)
me_circle_032.materials.append(mat_lotus_pink_2)
me_circle_032.materials.append(mat_lotus_pink_3)
me_circle_032.materials.append(mat_lotus_pink_4)
me_circle_032.materials.append(mat_lotus_pink_5)
me_circle_032.materials.append(mat_lotus_light)
me_circle_032.use_remesh_fix_poles = True
me_circle_032.use_remesh_preserve_attributes = False
me_circle_032.use_mirror_vertex_groups = False
me_circle_032.update()
me_circle_009 = bpy.data.meshes.new('Circle.009')
me_circle_009.from_pydata([(0.6215, 0.6287, 0.0), (-0.0005067, 0.0884, 0.0), (-0.6287, 0.6215, 0.0), (-0.884, -0.005067, 0.0), (-0.6215, -0.6287, 0.0), (0.005067, -0.884, 0.0), (0.6287, -0.6215, 0.0), (0.884, 0.005067, 0.0), (0.1704, 0.8125, 0.0), (-0.161, 0.8184, 0.0), (-0.08268, 0.7923, 0.0), (0.08299, 0.7893, 0.0), (0.6215, 0.6287, 0.02947), (-0.6287, 0.6215, 0.02947), (-0.884, -0.005067, 0.02947), (-0.6215, -0.6287, 0.05893), (0.005067, -0.884, 0.05893), (0.6287, -0.6215, 0.05893), (0.884, 0.005067, 0.02947), (0.1704, 0.8125, 0.02947), (-0.161, 0.8184, 0.02947), (-0.08268, 0.7923, 0.02947), (0.08299, 0.7893, 0.02947)], [], [(11, 1, 8), (10, 9, 1), (9, 2, 1), (2, 3, 1), (3, 4, 1), (5, 1, 4), (5, 6, 1), (6, 7, 1), (7, 0, 1), (0, 8, 1), (4, 3, 14, 15), (8, 0, 12, 19), (0, 7, 18, 12), (5, 4, 15, 16), (9, 10, 21, 20), (10, 1, 21), (11, 8, 19, 22), (6, 5, 16, 17), (1, 11, 22), (3, 2, 13, 14), (2, 9, 20, 13), (7, 6, 17, 18)])
_uv = me_circle_009.uv_layers.new(name='UVMap')
_uv.uv.foreach_set('vector', [0.0, 0.0, 0.0, 0.0, 0.0, 0.0, 0.0, 0.0, 0.0, 0.0, 0.0, 0.0, 0.0, 0.0, 0.0, 0.0, 0.0, 0.0, 0.0, 0.0, 0.0, 0.0, 0.0, 0.0, 0.0, 0.0, 0.0, 0.0, 0.0, 0.0, 0.0, 0.0, 0.0, 0.0, 0.0, 0.0, 0.0, 0.0, 0.0, 0.0, 0.0, 0.0, 0.0, 0.0, 0.0, 0.0, 0.0, 0.0, 0.0, 0.0, 0.0, 0.0, 0.0, 0.0, 0.0, 0.0, 0.0, 0.0, 0.0, 0.0, 0.0, 0.0, 0.0, 0.0, 0.0, 0.0, 0.0, 0.0, 0.0, 0.0, 0.0, 0.0, 0.0, 0.0, 0.0, 0.0, 0.0, 0.0, 0.0, 0.0, 0.0, 0.0, 0.0, 0.0, 0.0, 0.0, 0.0, 0.0, 0.0, 0.0, 0.0, 0.0, 0.0, 0.0, 0.0, 0.0, 0.0, 0.0, 0.0, 0.0, 0.0, 0.0, 0.0, 0.0, 0.0, 0.0, 0.0, 0.0, 0.0, 0.0, 0.0, 0.0, 0.0, 0.0, 0.0, 0.0, 0.0, 0.0, 0.0, 0.0, 0.0, 0.0, 0.0, 0.0, 0.0, 0.0, 0.0, 0.0, 0.0, 0.0, 0.0, 0.0, 0.0, 0.0, 0.0, 0.0, 0.0, 0.0, 0.0, 0.0, 0.0, 0.0, 0.0, 0.0, 0.0, 0.0, 0.0, 0.0, 0.0, 0.0, 0.0, 0.0])
me_circle_009.materials.append(mat_nenuphar)
me_circle_009.use_remesh_fix_poles = True
me_circle_009.use_remesh_preserve_attributes = False
me_circle_009.use_mirror_vertex_groups = False
me_circle_009.update()
me_circle_018 = bpy.data.meshes.new('Circle.018')
me_circle_018.from_pydata([(-1.069, -0.4193, 0.0), (-0.04596, -0.1053, 0.0), (0.4193, -1.069, 0.0), (1.053, -0.4596, 0.0), (1.069, 0.4193, 0.0), (0.4596, 1.053, 0.0), (-0.4193, 1.069, 0.0), (-1.053, 0.4596, 0.0), (-0.6303, -0.8753, 0.0), (-0.2398, -1.057, 0.0), (-0.3191, -0.9845, 0.0), (-0.5143, -0.8938, 0.0), (-1.069, -0.4193, 0.03828), (0.4193, -1.069, 0.03828), (1.053, -0.4596, 0.03828), (1.069, 0.4193, 0.07657), (0.4596, 1.053, 0.07657), (-0.4193, 1.069, 0.07657), (-1.053, 0.4596, 0.03828), (-0.6303, -0.8753, 0.03828), (-0.2398, -1.057, 0.03828), (-0.3191, -0.9845, 0.03828), (-0.5143, -0.8938, 0.03828), (-1.076, -0.4222, -0.006302), (-0.04596, -0.1053, -0.01), (0.4222, -1.076, -0.006302), (1.06, -0.4627, -0.006302), (1.076, 0.4222, -0.006302), (0.4627, 1.06, -0.006302), (-0.4222, 1.076, -0.006302), (-1.06, 0.4627, -0.006302), (-0.6338, -0.8821, -0.006421), (-0.2427, -1.064, -0.006357), (-0.3268, -0.9866, -0.00604), (-0.5109, -0.901, -0.005998), (-1.079, -0.423, 0.03828), (0.423, -1.079, 0.03828), (1.062, -0.4635, 0.03828), (1.079, 0.423, 0.07657), (0.4636, 1.062, 0.07657), (-0.4229, 1.079, 0.07657), (-1.062, 0.4636, 0.03828), (-0.6349, -0.8841, 0.03828), (-0.2435, -1.066, 0.03828), (-0.3287, -0.9872, 0.03828), (-0.5101, -0.9029, 0.03828)], [], [(11, 1, 8), (10, 9, 1), (9, 2, 1), (2, 3, 1), (3, 4, 1), (5, 1, 4), (5, 6, 1), (6, 7, 1), (7, 0, 1), (0, 8, 1), (4, 3, 14, 15), (8, 0, 12, 19), (0, 7, 18, 12), (5, 4, 15, 16), (9, 10, 21, 20), (10, 1, 21), (11, 8, 19, 22), (6, 5, 16, 17), (1, 11, 22), (3, 2, 13, 14), (2, 9, 20, 13), (7, 6, 17, 18), (34, 31, 24), (33, 24, 32), (32, 24, 25), (25, 24, 26), (26, 24, 27), (28, 27, 24), (28, 24, 29), (29, 24, 30), (30, 24, 23), (23, 24, 31), (27, 38, 37, 26), (31, 42, 35, 23), (23, 35, 41, 30), (28, 39, 38, 27), (32, 43, 44, 33), (33, 44, 24), (34, 45, 42, 31), (29, 40, 39, 28), (24, 45, 34), (26, 37, 36, 25), (25, 36, 43, 32), (30, 41, 40, 29), (19, 12, 35, 42), (14, 13, 36, 37), (15, 14, 37, 38), (16, 15, 38, 39), (17, 16, 39, 40), (18, 17, 40, 41), (12, 18, 41, 35), (22, 19, 42, 45), (13, 20, 43, 36), (20, 21, 44, 43), (21, 1, 24, 44), (1, 22, 45, 24)])
_uv = me_circle_018.uv_layers.new(name='UVMap')
_uv.uv.foreach_set('vector', [0.0, 0.0, 0.0, 0.0, 0.0, 0.0, 0.0, 0.0, 0.0, 0.0, 0.0, 0.0, 0.0, 0.0, 0.0, 0.0, 0.0, 0.0, 0.0, 0.0, 0.0, 0.0, 0.0, 0.0, 0.0, 0.0, 0.0, 0.0, 0.0, 0.0, 0.0, 0.0, 0.0, 0.0, 0.0, 0.0, 0.0, 0.0, 0.0, 0.0, 0.0, 0.0, 0.0, 0.0, 0.0, 0.0, 0.0, 0.0, 0.0, 0.0, 0.0, 0.0, 0.0, 0.0, 0.0, 0.0, 0.0, 0.0, 0.0, 0.0, 0.0, 0.0, 0.0, 0.0, 0.0, 0.0, 0.0, 0.0, 0.0, 0.0, 0.0, 0.0, 0.0, 0.0, 0.0, 0.0, 0.0, 0.0, 0.0, 0.0, 0.0, 0.0, 0.0, 0.0, 0.0, 0.0, 0.0, 0.0, 0.0, 0.0, 0.0, 0.0, 0.0, 0.0, 0.0, 0.0, 0.0, 0.0, 0.0, 0.0, 0.0, 0.0, 0.0, 0.0, 0.0, 0.0, 0.0, 0.0, 0.0, 0.0, 0.0, 0.0, 0.0, 0.0, 0.0, 0.0, 0.0, 0.0, 0.0, 0.0, 0.0, 0.0, 0.0, 0.0, 0.0, 0.0, 0.0, 0.0, 0.0, 0.0, 0.0, 0.0, 0.0, 0.0, 0.0, 0.0, 0.0, 0.0, 0.0, 0.0, 0.0, 0.0, 0.0, 0.0, 0.0, 0.0, 0.0, 0.0, 0.0, 0.0, 0.0, 0.0, 0.0, 0.0, 0.0, 0.0, 0.0, 0.0, 0.0, 0.0, 0.0, 0.0, 0.0, 0.0, 0.0, 0.0, 0.0, 0.0, 0.0, 0.0, 0.0, 0.0, 0.0, 0.0, 0.0, 0.0, 0.0, 0.0, 0.0, 0.0, 0.0, 0.0, 0.0, 0.0, 0.0, 0.0, 0.0, 0.0, 0.0, 0.0, 0.0, 0.0, 0.0, 0.0, 0.0, 0.0, 0.0, 0.0, 0.0, 0.0, 0.0, 0.0, 0.0, 0.0, 0.0, 0.0, 0.0, 0.0, 0.0, 0.0, 0.0, 0.0, 0.0, 0.0, 0.0, 0.0, 0.0, 0.0, 0.0, 0.0, 0.0, 0.0, 0.0, 0.0, 0.0, 0.0, 0.0, 0.0, 0.0, 0.0, 0.0, 0.0, 0.0, 0.0, 0.0, 0.0, 0.0, 0.0, 0.0, 0.0, 0.0, 0.0, 0.0, 0.0, 0.0, 0.0, 0.0, 0.0, 0.0, 0.0, 0.0, 0.0, 0.0, 0.0, 0.0, 0.0, 0.0, 0.0, 0.0, 0.0, 0.0, 0.0, 0.0, 0.0, 0.0, 0.0, 0.0, 0.0, 0.0, 0.0, 0.0, 0.0, 0.0, 0.0, 0.0, 0.0, 0.0, 0.0, 0.0, 0.0, 0.0, 0.0, 0.0, 0.0, 0.0, 0.0, 0.0, 0.0, 0.0, 0.0, 0.0, 0.0, 0.0, 0.0, 0.0, 0.0, 0.0, 0.0, 0.0, 0.0, 0.0, 0.0, 0.0, 0.0, 0.0, 0.0, 0.0, 0.0, 0.0, 0.0, 0.0, 0.0, 0.0, 0.0, 0.0, 0.0, 0.0, 0.0, 0.0, 0.0, 0.0, 0.0, 0.0, 0.0, 0.0, 0.0, 0.0, 0.0, 0.0, 0.0, 0.0, 0.0, 0.0, 0.0, 0.0, 0.0, 0.0, 0.0, 0.0, 0.0, 0.0, 0.0, 0.0, 0.0, 0.0, 0.0, 0.0, 0.0, 0.0, 0.0, 0.0, 0.0, 0.0, 0.0, 0.0, 0.0, 0.0, 0.0, 0.0, 0.0, 0.0, 0.0, 0.0, 0.0, 0.0, 0.0, 0.0, 0.0, 0.0, 0.0, 0.0, 0.0, 0.0, 0.0, 0.0, 0.0, 0.0, 0.0, 0.0, 0.0, 0.0, 0.0, 0.0, 0.0, 0.0, 0.0, 0.0, 0.0, 0.0, 0.0, 0.0, 0.0, 0.0, 0.0, 0.0, 0.0, 0.0, 0.0, 0.0, 0.0])
me_circle_018.materials.append(mat_nenuphar)
me_circle_018.use_remesh_fix_poles = True
me_circle_018.use_remesh_preserve_attributes = False
me_circle_018.use_mirror_vertex_groups = False
me_circle_018.update()
me_circle_002 = bpy.data.meshes.new('Circle.002')
me_circle_002.from_pydata([(-0.2294, -0.9549, 0.0), (0.05131, -0.08374, 0.0), (0.9549, -0.2294, 0.0), (0.8374, 0.5131, 0.0), (0.2294, 0.9549, 0.0), (-0.5131, 0.8374, 0.0), (-0.9549, 0.2294, 0.0), (-0.8374, -0.5131, 0.0), (0.3052, -0.8703, 0.0), (0.6235, -0.6854, 0.0), (0.5341, -0.7056, 0.0), (0.3749, -0.7981, 0.0), (-0.2294, -0.9549, 0.03274), (0.9549, -0.2294, 0.03274), (0.8374, 0.5131, 0.03274), (0.2294, 0.9549, 0.06547), (-0.5131, 0.8374, 0.06547), (-0.9549, 0.2294, 0.06547), (-0.8374, -0.5131, 0.03274), (0.3052, -0.8703, 0.03274), (0.6235, -0.6854, 0.03274), (0.5341, -0.7056, 0.03274), (0.3749, -0.7981, 0.03274), (-0.2312, -0.9625, -0.006302), (0.05131, -0.08376, -0.01), (0.9625, -0.2312, -0.006302), (0.8441, 0.5171, -0.006302), (0.2312, 0.9625, -0.006302), (-0.5171, 0.8441, -0.006302), (-0.9625, 0.2312, -0.006302), (-0.8441, -0.5171, -0.006302), (0.3087, -0.8771, -0.006421), (0.6278, -0.6919, -0.006357), (0.5314, -0.7131, -0.00604), (0.3828, -0.7994, -0.005998), (-0.2317, -0.9647, 0.03274), (0.9647, -0.2317, 0.03274), (0.8459, 0.5183, 0.03274), (0.2317, 0.9647, 0.06547), (-0.5183, 0.846, 0.06547), (-0.9646, 0.2318, 0.06547), (-0.846, -0.5182, 0.03274), (0.3098, -0.8792, 0.03274), (0.629, -0.6938, 0.03274), (0.5308, -0.715, 0.03274), (0.3847, -0.7998, 0.03274)], [], [(11, 1, 8), (10, 9, 1), (9, 2, 1), (2, 3, 1), (3, 4, 1), (5, 1, 4), (5, 6, 1), (6, 7, 1), (7, 0, 1), (0, 8, 1), (4, 3, 14, 15), (8, 0, 12, 19), (0, 7, 18, 12), (5, 4, 15, 16), (9, 10, 21, 20), (10, 1, 21), (11, 8, 19, 22), (6, 5, 16, 17), (1, 11, 22), (3, 2, 13, 14), (2, 9, 20, 13), (7, 6, 17, 18), (34, 31, 24), (33, 24, 32), (32, 24, 25), (25, 24, 26), (26, 24, 27), (28, 27, 24), (28, 24, 29), (29, 24, 30), (30, 24, 23), (23, 24, 31), (27, 38, 37, 26), (31, 42, 35, 23), (23, 35, 41, 30), (28, 39, 38, 27), (32, 43, 44, 33), (33, 44, 24), (34, 45, 42, 31), (29, 40, 39, 28), (24, 45, 34), (26, 37, 36, 25), (25, 36, 43, 32), (30, 41, 40, 29), (19, 12, 35, 42), (14, 13, 36, 37), (15, 14, 37, 38), (16, 15, 38, 39), (17, 16, 39, 40), (18, 17, 40, 41), (12, 18, 41, 35), (22, 19, 42, 45), (13, 20, 43, 36), (20, 21, 44, 43), (21, 1, 24, 44), (1, 22, 45, 24)])
_uv = me_circle_002.uv_layers.new(name='UVMap')
_uv.uv.foreach_set('vector', [0.0, 0.0, 0.0, 0.0, 0.0, 0.0, 0.0, 0.0, 0.0, 0.0, 0.0, 0.0, 0.0, 0.0, 0.0, 0.0, 0.0, 0.0, 0.0, 0.0, 0.0, 0.0, 0.0, 0.0, 0.0, 0.0, 0.0, 0.0, 0.0, 0.0, 0.0, 0.0, 0.0, 0.0, 0.0, 0.0, 0.0, 0.0, 0.0, 0.0, 0.0, 0.0, 0.0, 0.0, 0.0, 0.0, 0.0, 0.0, 0.0, 0.0, 0.0, 0.0, 0.0, 0.0, 0.0, 0.0, 0.0, 0.0, 0.0, 0.0, 0.0, 0.0, 0.0, 0.0, 0.0, 0.0, 0.0, 0.0, 0.0, 0.0, 0.0, 0.0, 0.0, 0.0, 0.0, 0.0, 0.0, 0.0, 0.0, 0.0, 0.0, 0.0, 0.0, 0.0, 0.0, 0.0, 0.0, 0.0, 0.0, 0.0, 0.0, 0.0, 0.0, 0.0, 0.0, 0.0, 0.0, 0.0, 0.0, 0.0, 0.0, 0.0, 0.0, 0.0, 0.0, 0.0, 0.0, 0.0, 0.0, 0.0, 0.0, 0.0, 0.0, 0.0, 0.0, 0.0, 0.0, 0.0, 0.0, 0.0, 0.0, 0.0, 0.0, 0.0, 0.0, 0.0, 0.0, 0.0, 0.0, 0.0, 0.0, 0.0, 0.0, 0.0, 0.0, 0.0, 0.0, 0.0, 0.0, 0.0, 0.0, 0.0, 0.0, 0.0, 0.0, 0.0, 0.0, 0.0, 0.0, 0.0, 0.0, 0.0, 0.0, 0.0, 0.0, 0.0, 0.0, 0.0, 0.0, 0.0, 0.0, 0.0, 0.0, 0.0, 0.0, 0.0, 0.0, 0.0, 0.0, 0.0, 0.0, 0.0, 0.0, 0.0, 0.0, 0.0, 0.0, 0.0, 0.0, 0.0, 0.0, 0.0, 0.0, 0.0, 0.0, 0.0, 0.0, 0.0, 0.0, 0.0, 0.0, 0.0, 0.0, 0.0, 0.0, 0.0, 0.0, 0.0, 0.0, 0.0, 0.0, 0.0, 0.0, 0.0, 0.0, 0.0, 0.0, 0.0, 0.0, 0.0, 0.0, 0.0, 0.0, 0.0, 0.0, 0.0, 0.0, 0.0, 0.0, 0.0, 0.0, 0.0, 0.0, 0.0, 0.0, 0.0, 0.0, 0.0, 0.0, 0.0, 0.0, 0.0, 0.0, 0.0, 0.0, 0.0, 0.0, 0.0, 0.0, 0.0, 0.0, 0.0, 0.0, 0.0, 0.0, 0.0, 0.0, 0.0, 0.0, 0.0, 0.0, 0.0, 0.0, 0.0, 0.0, 0.0, 0.0, 0.0, 0.0, 0.0, 0.0, 0.0, 0.0, 0.0, 0.0, 0.0, 0.0, 0.0, 0.0, 0.0, 0.0, 0.0, 0.0, 0.0, 0.0, 0.0, 0.0, 0.0, 0.0, 0.0, 0.0, 0.0, 0.0, 0.0, 0.0, 0.0, 0.0, 0.0, 0.0, 0.0, 0.0, 0.0, 0.0, 0.0, 0.0, 0.0, 0.0, 0.0, 0.0, 0.0, 0.0, 0.0, 0.0, 0.0, 0.0, 0.0, 0.0, 0.0, 0.0, 0.0, 0.0, 0.0, 0.0, 0.0, 0.0, 0.0, 0.0, 0.0, 0.0, 0.0, 0.0, 0.0, 0.0, 0.0, 0.0, 0.0, 0.0, 0.0, 0.0, 0.0, 0.0, 0.0, 0.0, 0.0, 0.0, 0.0, 0.0, 0.0, 0.0, 0.0, 0.0, 0.0, 0.0, 0.0, 0.0, 0.0, 0.0, 0.0, 0.0, 0.0, 0.0, 0.0, 0.0, 0.0, 0.0, 0.0, 0.0, 0.0, 0.0, 0.0, 0.0, 0.0, 0.0, 0.0, 0.0, 0.0, 0.0, 0.0, 0.0, 0.0, 0.0, 0.0, 0.0, 0.0, 0.0, 0.0, 0.0, 0.0, 0.0, 0.0, 0.0, 0.0, 0.0, 0.0, 0.0, 0.0, 0.0, 0.0, 0.0, 0.0, 0.0, 0.0, 0.0, 0.0, 0.0, 0.0, 0.0, 0.0, 0.0, 0.0])
me_circle_002.materials.append(mat_nenuphar)
me_circle_002.use_remesh_fix_poles = True
me_circle_002.use_remesh_preserve_attributes = False
me_circle_002.use_mirror_vertex_groups = False
me_circle_002.update()

# ---- objects
ob_nenuphar_1_001 = bpy.data.objects.new('Nenuphar_1.001', me_circle_001)
ob_lotus_1 = bpy.data.objects.new('Lotus_1', me_circle_032)
ob_nenuphar_11 = bpy.data.objects.new('Nenuphar_11', me_circle_009)
ob_nenuphar_2 = bpy.data.objects.new('Nenuphar_2', me_circle_018)
ob_nenuphar_3 = bpy.data.objects.new('Nenuphar_3', me_circle_002)

# ---- transforms, parenting, visibility, modifiers, constraints
ob_nenuphar_1_001.location = (-2.567, 1.178, -0.05023)
ob_nenuphar_1_001.lineart.crease_threshold = 0.0
ob_lotus_1.location = (0.0, 0.0, 0.0)
ob_lotus_1.lineart.crease_threshold = 0.0
ob_nenuphar_11.location = (1.405, 1.635, -0.05023)
ob_nenuphar_11.lineart.crease_threshold = 0.0
ob_nenuphar_2.location = (-1.054, -2.029, -0.05023)
ob_nenuphar_2.lineart.crease_threshold = 0.0
ob_nenuphar_3.location = (1.029, -2.117, -0.05023)
ob_nenuphar_3.lineart.crease_threshold = 0.0

# ---- collection membership
scene.collection.objects.link(ob_nenuphar_1_001)
col_lotus_nenuphar.objects.link(ob_lotus_1)
col_lotus_nenuphar.objects.link(ob_nenuphar_11)
col_lotus_nenuphar.objects.link(ob_nenuphar_2)
col_lotus_nenuphar.objects.link(ob_nenuphar_3)

# ---- scene / render settings (as saved in the file)
scene.frame_start = 1; scene.frame_end = 800; scene.frame_set(801)
scene.render.engine = 'CYCLES'
scene.cycles.use_denoising = False
scene.cycles.samples = 128
scene.cycles.sampling_pattern = 'TABULATED_SOBOL'
scene.cycles.use_adaptive_sampling = False
scene.cycles.use_light_tree = False
scene.view_settings.view_transform = 'Filmic'
bpy.context.view_layer.update()

# ---- added for rendering (the .blend has no active camera): camera
cam_auto = bpy.data.cameras.new('AutoCamera')
cam_auto.lens = 50.0
cam_auto.sensor_width = 36.0
cam_auto.clip_end = 1000.0
ob_auto_camera = bpy.data.objects.new('AutoCamera', cam_auto)
scene.collection.objects.link(ob_auto_camera)
ob_auto_camera.location = (7.20845, -9.92914, 7.03993)
ob_auto_camera.rotation_euler = (1.09748, -7.21219e-08, 0.694738)
scene.camera = ob_auto_camera
bpy.context.view_layer.update()
